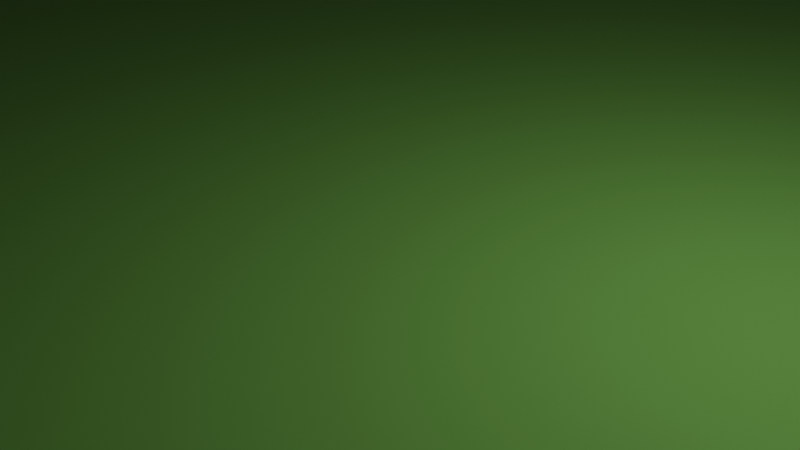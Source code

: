 # Source: baseball_field.blend  (saved by Blender 4.5.91; exported with 4.5.12 LTS)
import bpy
from mathutils import Matrix  # noqa: F401  (used for matrix-valued properties, if any)

bpy.ops.wm.read_factory_settings(use_empty=True)
scene = bpy.context.scene
scene.name = 'Scene'

# ---- collections
col_collection = bpy.data.collections.new('Collection'); scene.collection.children.link(col_collection)

# ---- materials (node trees are filled in below, after node groups)
mat_white = bpy.data.materials.new('White')
mat_dirt = bpy.data.materials.new('Dirt')
mat_dirt.diffuse_color = (0.552, 0.2643, 0.09845, 1.0)
mat_grass = bpy.data.materials.new('Grass')
mat_grass.diffuse_color = (0.1012, 0.2883, 0.04948, 1.0)

# ---- material node trees
mat_white.use_nodes = True; mat_white.node_tree.nodes.clear()
_N = mat_white.node_tree.nodes; _L = mat_white.node_tree.links
n0 = _N.new('ShaderNodeBsdfPrincipled'); n0.name = 'Principled BSDF'; n0.location = (10, 300)
n0.inputs[2].default_value = 0.8211
n1 = _N.new('ShaderNodeOutputMaterial'); n1.name = 'Material Output'; n1.location = (300, 300)
_L.new(n0.outputs[0], n1.inputs[0])
n1.is_active_output = True
mat_dirt.use_nodes = True; mat_dirt.node_tree.nodes.clear()
_N = mat_dirt.node_tree.nodes; _L = mat_dirt.node_tree.links
n0 = _N.new('ShaderNodeBsdfPrincipled'); n0.name = 'Principled BSDF'; n0.location = (10, 300)
n0.inputs[0].default_value = (0.552, 0.2643, 0.09845, 1.0)
n0.inputs[2].default_value = 1.0
n1 = _N.new('ShaderNodeOutputMaterial'); n1.name = 'Material Output'; n1.location = (300, 300)
_L.new(n0.outputs[0], n1.inputs[0])
n1.is_active_output = True
mat_grass.use_nodes = True; mat_grass.node_tree.nodes.clear()
_N = mat_grass.node_tree.nodes; _L = mat_grass.node_tree.links
n0 = _N.new('ShaderNodeBsdfPrincipled'); n0.name = 'Principled BSDF'; n0.location = (10, 300)
n0.inputs[0].default_value = (0.1012, 0.2883, 0.04948, 1.0)
n0.inputs[2].default_value = 0.9483
n1 = _N.new('ShaderNodeOutputMaterial'); n1.name = 'Material Output'; n1.location = (300, 300)
_L.new(n0.outputs[0], n1.inputs[0])
n1.is_active_output = True

# ---- world
world_world = bpy.data.worlds.new('World'); scene.world = world_world
world_world.use_nodes = True; world_world.node_tree.nodes.clear()
_N = world_world.node_tree.nodes; _L = world_world.node_tree.links
n0 = _N.new('ShaderNodeOutputWorld'); n0.name = 'World Output'; n0.location = (200, 100)
n1 = _N.new('ShaderNodeBackground'); n1.name = 'Background'; n1.location = (-200, 100)
n1.inputs[0].default_value = (0.05088, 0.05088, 0.05088, 1.0)
_L.new(n1.outputs[0], n0.inputs[0])
n0.is_active_output = True
world_world.color = (0.05088, 0.05088, 0.05088)
world_world.sun_shadow_jitter_overblur = 0.0

# ---- cameras
cam_camera = bpy.data.cameras.new('Camera')
cam_camera.clip_end = 100.0
cam_camera.ortho_scale = 7.314

# ---- lights
light_light = bpy.data.lights.new('Light', 'POINT')
light_light.energy = 1000.0
light_light.shadow_soft_size = 0.1

# ---- meshes
me_bases_white_0 = bpy.data.meshes.new('Bases_White_0')
me_bases_white_0.from_pydata([(-1.0, 0.0, -1.0), (-1.0, 0.0, 1.0), (1.0, 0.0, 1.0), (1.0, 0.0, -1.0), (-13.98, 0.0, 12.28), (-14.93, 0.0, 13.24), (-13.98, 0.0, 14.19), (-13.02, 0.0, 13.24), (-13.98, 0.0, -14.15), (-14.93, 0.0, -13.2), (-13.98, 0.0, -12.25), (-13.02, 0.0, -13.2), (-27.18, 0.0, -0.9527), (-28.13, 0.0, -1.248e-06), (-27.18, 0.0, 0.9527), (-26.23, 0.0, -1.128e-06), (-1.0, -0.1557, -1.0), (1.0, -0.1557, -1.0), (1.0, -0.1557, 1.0), (-1.0, -0.1557, 1.0), (-13.98, -0.1557, 12.28), (-13.02, -0.1557, 13.24), (-13.98, -0.1557, 14.19), (-14.93, -0.1557, 13.24), (-13.98, -0.1557, -14.15), (-13.02, -0.1557, -13.2), (-13.98, -0.1557, -12.25), (-14.93, -0.1557, -13.2), (-27.18, -0.1557, -0.9527), (-26.23, -0.1557, -1.128e-06), (-27.18, -0.1557, 0.9527), (-28.13, -0.1557, -1.248e-06), (-1.0, 0.0, 1.0), (-1.0, 0.0, -1.0), (-1.0, -0.1557, -1.0), (-1.0, -0.1557, 1.0), (-27.18, 0.0, 0.9527), (-28.13, 0.0, -1.248e-06), (-28.13, -0.1557, -1.248e-06), (-27.18, -0.1557, 0.9527), (-14.93, 0.0, -13.2), (-13.98, 0.0, -14.15), (-13.98, -0.1557, -14.15), (-14.93, -0.1557, -13.2), (-1.0, 0.0, -1.0), (1.0, 0.0, -1.0), (1.0, -0.1557, -1.0), (-1.0, -0.1557, -1.0), (-13.98, 0.0, -14.15), (-13.02, 0.0, -13.2), (-13.02, -0.1557, -13.2), (-13.98, -0.1557, -14.15), (1.0, 0.0, -1.0), (1.0, 0.0, 1.0), (1.0, -0.1557, 1.0), (1.0, -0.1557, -1.0), (-13.02, 0.0, -13.2), (-13.98, 0.0, -12.25), (-13.98, -0.1557, -12.25), (-13.02, -0.1557, -13.2), (1.0, 0.0, 1.0), (-1.0, 0.0, 1.0), (-1.0, -0.1557, 1.0), (1.0, -0.1557, 1.0), (-13.98, 0.0, -12.25), (-14.93, 0.0, -13.2), (-14.93, -0.1557, -13.2), (-13.98, -0.1557, -12.25), (-14.93, 0.0, 13.24), (-13.98, 0.0, 12.28), (-13.98, -0.1557, 12.28), (-14.93, -0.1557, 13.24), (-28.13, 0.0, -1.248e-06), (-27.18, 0.0, -0.9527), (-27.18, -0.1557, -0.9527), (-28.13, -0.1557, -1.248e-06), (-13.98, 0.0, 12.28), (-13.02, 0.0, 13.24), (-13.02, -0.1557, 13.24), (-13.98, -0.1557, 12.28), (-27.18, 0.0, -0.9527), (-26.23, 0.0, -1.128e-06), (-26.23, -0.1557, -1.128e-06), (-27.18, -0.1557, -0.9527), (-13.02, 0.0, 13.24), (-13.98, 0.0, 14.19), (-13.98, -0.1557, 14.19), (-13.02, -0.1557, 13.24), (-26.23, 0.0, -1.128e-06), (-27.18, 0.0, 0.9527), (-27.18, -0.1557, 0.9527), (-26.23, -0.1557, -1.128e-06), (-13.98, 0.0, 14.19), (-14.93, 0.0, 13.24), (-14.93, -0.1557, 13.24), (-13.98, -0.1557, 14.19)], [], [(0, 1, 2), (0, 2, 3), (4, 5, 6), (4, 6, 7), (8, 9, 10), (8, 10, 11), (12, 13, 14), (12, 14, 15), (16, 17, 18), (16, 18, 19), (20, 21, 22), (20, 22, 23), (24, 25, 26), (24, 26, 27), (28, 29, 30), (28, 30, 31), (32, 33, 34), (32, 34, 35), (36, 37, 38), (36, 38, 39), (40, 41, 42), (40, 42, 43), (44, 45, 46), (44, 46, 47), (48, 49, 50), (48, 50, 51), (52, 53, 54), (52, 54, 55), (56, 57, 58), (56, 58, 59), (60, 61, 62), (60, 62, 63), (64, 65, 66), (64, 66, 67), (68, 69, 70), (68, 70, 71), (72, 73, 74), (72, 74, 75), (76, 77, 78), (76, 78, 79), (80, 81, 82), (80, 82, 83), (84, 85, 86), (84, 86, 87), (88, 89, 90), (88, 90, 91), (92, 93, 94), (92, 94, 95)])
_uv = me_bases_white_0.uv_layers.new(name='UVMap')
_uv.uv.foreach_set('vector', [0.0, 1.0, 0.0, 0.0, 1.0, 0.0, 0.0, 1.0, 1.0, 0.0, 1.0, 1.0, 0.0, 1.0, 0.0, 0.0, 1.0, 0.0, 0.0, 1.0, 1.0, 0.0, 1.0, 1.0, 0.0, 1.0, 0.0, 0.0, 1.0, 0.0, 0.0, 1.0, 1.0, 0.0, 1.0, 1.0, 0.0, 1.0, 0.0, 0.0, 1.0, 0.0, 0.0, 1.0, 1.0, 0.0, 1.0, 1.0, 0.0, 1.0, 1.0, 1.0, 1.0, 0.0, 0.0, 1.0, 1.0, 0.0, 0.0, 0.0, 0.0, 1.0, 1.0, 1.0, 1.0, 0.0, 0.0, 1.0, 1.0, 0.0, 0.0, 0.0, 0.0, 1.0, 1.0, 1.0, 1.0, 0.0, 0.0, 1.0, 1.0, 0.0, 0.0, 0.0, 0.0, 1.0, 1.0, 1.0, 1.0, 0.0, 0.0, 1.0, 1.0, 0.0, 0.0, 0.0, 0.0, 0.0, 0.0, 1.0, 0.0, 1.0, 0.0, 0.0, 0.0, 1.0, 0.0, 0.0, 1.0, 0.0, 0.0, 0.0, 0.0, 0.0, 1.0, 0.0, 0.0, 0.0, 1.0, 0.0, 0.0, 0.0, 0.0, 1.0, 0.0, 1.0, 0.0, 0.0, 0.0, 1.0, 0.0, 0.0, 0.0, 1.0, 1.0, 1.0, 1.0, 1.0, 0.0, 1.0, 1.0, 1.0, 0.0, 1.0, 0.0, 1.0, 1.0, 1.0, 1.0, 1.0, 0.0, 1.0, 1.0, 1.0, 0.0, 1.0, 1.0, 1.0, 1.0, 0.0, 1.0, 0.0, 1.0, 1.0, 1.0, 0.0, 1.0, 1.0, 1.0, 1.0, 1.0, 0.0, 1.0, 0.0, 1.0, 1.0, 1.0, 0.0, 1.0, 1.0, 1.0, 0.0, 0.0, 0.0, 0.0, 0.0, 1.0, 0.0, 0.0, 0.0, 1.0, 0.0, 1.0, 0.0, 0.0, 0.0, 0.0, 0.0, 1.0, 0.0, 0.0, 0.0, 1.0, 0.0, 0.0, 0.0, 0.0, 1.0, 0.0, 1.0, 0.0, 0.0, 0.0, 1.0, 0.0, 0.0, 0.0, 0.0, 0.0, 1.0, 0.0, 1.0, 0.0, 0.0, 0.0, 1.0, 0.0, 0.0, 0.0, 1.0, 1.0, 1.0, 1.0, 1.0, 0.0, 1.0, 1.0, 1.0, 0.0, 1.0, 0.0, 1.0, 1.0, 1.0, 1.0, 1.0, 0.0, 1.0, 1.0, 1.0, 0.0, 1.0, 1.0, 1.0, 1.0, 0.0, 1.0, 0.0, 1.0, 1.0, 1.0, 0.0, 1.0, 1.0, 1.0, 1.0, 1.0, 0.0, 1.0, 0.0, 1.0, 1.0, 1.0, 0.0, 1.0, 1.0, 1.0, 0.0, 0.0, 0.0, 0.0, 0.0, 1.0, 0.0, 0.0, 0.0, 1.0, 0.0])
me_bases_white_0.materials.append(mat_white)
me_bases_white_0.update()
me_bases_white_0.normals_split_custom_set([tuple(v) for v in zip(*[iter([0.0, 1.0, 0.0, 0.0, 1.0, 0.0, 0.0, 1.0, 0.0, 0.0, 1.0, 0.0, 0.0, 1.0, 0.0, 0.0, 1.0, 0.0, 0.0, 1.0, 0.0, 0.0, 1.0, 0.0, 0.0, 1.0, 0.0, 0.0, 1.0, 0.0, 0.0, 1.0, 0.0, 0.0, 1.0, 0.0, 0.0, 1.0, 0.0, 0.0, 1.0, 0.0, 0.0, 1.0, 0.0, 0.0, 1.0, 0.0, 0.0, 1.0, 0.0, 0.0, 1.0, 0.0, 0.0, 1.0, 0.0, 0.0, 1.0, 0.0, 0.0, 1.0, 0.0, 0.0, 1.0, 0.0, 0.0, 1.0, 0.0, 0.0, 1.0, 0.0, 0.0, -1.0, 0.0, 0.0, -1.0, 0.0, 0.0, -1.0, 0.0, 0.0, -1.0, 0.0, 0.0, -1.0, 0.0, 0.0, -1.0, 0.0, 0.0, -1.0, 0.0, 0.0, -1.0, 0.0, 0.0, -1.0, 0.0, 0.0, -1.0, 0.0, 0.0, -1.0, 0.0, 0.0, -1.0, 0.0, 0.0, -1.0, 0.0, 0.0, -1.0, 0.0, 0.0, -1.0, 0.0, 0.0, -1.0, 0.0, 0.0, -1.0, 0.0, 0.0, -1.0, 0.0, 0.0, -1.0, 0.0, 0.0, -1.0, 0.0, 0.0, -1.0, 0.0, 0.0, -1.0, 0.0, 0.0, -1.0, 0.0, 0.0, -1.0, 0.0, -1.0, 0.0, 0.0, -1.0, 0.0, 0.0, -1.0, 0.0, 0.0, -1.0, 0.0, 0.0, -1.0, 0.0, 0.0, -1.0, 0.0, 0.0, -0.7071, 0.0, 0.7071, -0.7071, 0.0, 0.7071, -0.7071, 0.0, 0.7071, -0.7071, 0.0, 0.7071, -0.7071, 0.0, 0.7071, -0.7071, 0.0, 0.7071, -0.7071, 0.0, -0.7071, -0.7071, 0.0, -0.7071, -0.7071, 0.0, -0.7071, -0.7071, 0.0, -0.7071, -0.7071, 0.0, -0.7071, -0.7071, 0.0, -0.7071, 0.0, 0.0, -1.0, 0.0, 0.0, -1.0, 0.0, 0.0, -1.0, 0.0, 0.0, -1.0, 0.0, 0.0, -1.0, 0.0, 0.0, -1.0, 0.7071, 0.0, -0.7071, 0.7071, 0.0, -0.7071, 0.7071, 0.0, -0.7071, 0.7071, 0.0, -0.7071, 0.7071, 0.0, -0.7071, 0.7071, 0.0, -0.7071, 1.0, 0.0, 0.0, 1.0, 0.0, 0.0, 1.0, 0.0, 0.0, 1.0, 0.0, 0.0, 1.0, 0.0, 0.0, 1.0, 0.0, 0.0, 0.7071, 0.0, 0.7071, 0.7071, 0.0, 0.7071, 0.7071, 0.0, 0.7071, 0.7071, 0.0, 0.7071, 0.7071, 0.0, 0.7071, 0.7071, 0.0, 0.7071, 0.0, 0.0, 1.0, 0.0, 0.0, 1.0, 0.0, 0.0, 1.0, 0.0, 0.0, 1.0, 0.0, 0.0, 1.0, 0.0, 0.0, 1.0, -0.7071, 0.0, 0.7071, -0.7071, 0.0, 0.7071, -0.7071, 0.0, 0.7071, -0.7071, 0.0, 0.7071, -0.7071, 0.0, 0.7071, -0.7071, 0.0, 0.7071, -0.7071, 0.0, -0.7071, -0.7071, 0.0, -0.7071, -0.7071, 0.0, -0.7071, -0.7071, 0.0, -0.7071, -0.7071, 0.0, -0.7071, -0.7071, 0.0, -0.7071, -0.7071, 0.0, -0.7071, -0.7071, 0.0, -0.7071, -0.7071, 0.0, -0.7071, -0.7071, 0.0, -0.7071, -0.7071, 0.0, -0.7071, -0.7071, 0.0, -0.7071, 0.7071, 0.0, -0.7071, 0.7071, 0.0, -0.7071, 0.7071, 0.0, -0.7071, 0.7071, 0.0, -0.7071, 0.7071, 0.0, -0.7071, 0.7071, 0.0, -0.7071, 0.7071, 0.0, -0.7071, 0.7071, 0.0, -0.7071, 0.7071, 0.0, -0.7071, 0.7071, 0.0, -0.7071, 0.7071, 0.0, -0.7071, 0.7071, 0.0, -0.7071, 0.7071, 0.0, 0.7071, 0.7071, 0.0, 0.7071, 0.7071, 0.0, 0.7071, 0.7071, 0.0, 0.7071, 0.7071, 0.0, 0.7071, 0.7071, 0.0, 0.7071, 0.7071, 0.0, 0.7071, 0.7071, 0.0, 0.7071, 0.7071, 0.0, 0.7071, 0.7071, 0.0, 0.7071, 0.7071, 0.0, 0.7071, 0.7071, 0.0, 0.7071, -0.7071, 0.0, 0.7071, -0.7071, 0.0, 0.7071, -0.7071, 0.0, 0.7071, -0.7071, 0.0, 0.7071, -0.7071, 0.0, 0.7071, -0.7071, 0.0, 0.7071])] * 3)])
me_white_lines_white_0 = bpy.data.meshes.new('White Lines_White_0')
me_white_lines_white_0.from_pydata([(-1.199, 0.04366, 13.76), (0.8014, 0.04366, 13.76), (0.01814, 0.04366, 25.72), (-1.753, 0.04366, 25.77), (-1.188, -0.004022, 12.94), (0.8124, -0.004022, 12.94), (0.8014, 0.04366, 13.76), (-1.199, 0.04366, 13.76), (-1.013, 0.004663, -0.05066), (0.9872, 0.004663, -0.05066), (0.8124, -0.004022, 12.94), (-1.188, -0.004022, 12.94), (-199.9, 0.04366, 0.0825), (-374.4, 0.04366, 0.1206), (-373.8, 0.04366, -0.001248), (-199.9, 0.04366, -0.05516), (-188.0, -0.004022, 0.08174), (-199.9, 0.04366, 0.0825), (-199.9, 0.04366, -0.05516), (-188.0, -0.004022, -0.05592), (0.9882, 0.004674, 0.06969), (-188.0, -0.004022, 0.08174), (-188.0, -0.004022, -0.05592), (0.9882, 0.004674, -0.06796), (-133.6, 0.01227, 9.315), (-135.6, 0.01227, 9.315), (-135.5, 0.00641, 0.5525), (-133.5, 0.00641, 0.5525), (-135.6, 0.01228, 9.195), (-8.146, 0.006416, 9.187), (-8.146, 0.006416, 9.325), (-135.6, 0.01228, 9.333), (-119.9, 0.0492, -0.8932), (-141.3, 0.0492, -0.8932), (-139.9, 0.0492, -0.9846), (-121.3, 0.0492, -0.9846), (-141.3, 0.0492, -1.789), (-119.9, 0.0492, -1.789), (-121.3, 0.0492, -1.697), (-139.9, 0.0492, -1.697), (12.98, 0.0492, 8.249), (14.31, 0.0492, 8.349), (14.31, 0.0492, 9.628), (12.98, 0.0492, 9.728), (25.99, 0.0492, 9.728), (24.66, 0.0492, 9.628), (24.66, 0.0492, 8.349), (25.99, 0.0492, 8.249), (12.98, 0.0492, 9.728), (14.31, 0.0492, 9.628), (24.66, 0.0492, 9.628), (25.99, 0.0492, 9.728), (25.99, 0.0492, 8.249), (24.66, 0.0492, 8.349), (14.31, 0.0492, 8.349), (12.98, 0.0492, 8.249), (21.31, 0.01072, -0.8332), (6.119, 0.01072, 0.212), (6.203, 0.01072, 0.07689), (19.34, 0.01072, -0.8274), (-3.08, 0.01072, -0.4211), (12.11, 0.01072, -1.466), (12.02, 0.01072, -1.331), (-1.117, 0.01072, -0.4269), (-3.08, 0.01072, -0.4211), (-1.117, 0.01072, -0.4269), (12.11, 0.01072, -1.466), (12.02, 0.01072, -1.331), (-2.226, 0.01041, -0.7657), (-22.6, 0.01041, 0.6364), (-22.48, 0.01041, 0.4979), (-4.24, 0.01041, -0.7574), (-31.8, 0.01041, 0.003274), (-11.43, 0.01041, -1.399), (-11.55, 0.01041, -1.26), (-29.78, 0.01041, -0.004961), (-22.6, 0.01041, 0.6364), (-31.8, 0.01041, 0.003274), (-29.78, 0.01041, -0.004961), (-22.48, 0.01041, 0.4979), (11.12, 0.01041, 0.1532), (11.01, 0.01041, 0.2918), (-7.233, 0.01041, 1.547), (-9.247, 0.01041, 1.555), (-0.04756, 0.01041, 2.188), (0.07209, 0.01041, 2.05), (18.31, 0.01041, 0.7946), (20.32, 0.01041, 0.7864), (-9.247, 0.01041, 1.555), (-7.233, 0.01041, 1.547), (0.07209, 0.01041, 2.05), (-0.04756, 0.01041, 2.188), (20.32, 0.01041, 0.7864), (18.31, 0.01041, 0.7946), (11.01, 0.01041, 0.2918), (11.12, 0.01041, 0.1532)], [], [(0, 1, 2), (0, 2, 3), (4, 5, 6), (4, 6, 7), (8, 9, 10), (8, 10, 11), (12, 13, 14), (12, 14, 15), (16, 17, 18), (16, 18, 19), (20, 21, 22), (20, 22, 23), (24, 25, 26), (24, 26, 27), (28, 29, 30), (28, 30, 31), (32, 33, 34), (32, 34, 35), (36, 37, 38), (36, 38, 39), (33, 36, 39), (33, 39, 34), (37, 32, 35), (37, 35, 38), (40, 41, 42), (40, 42, 43), (44, 45, 46), (44, 46, 47), (48, 49, 50), (48, 50, 51), (52, 53, 54), (52, 54, 55), (56, 57, 58), (56, 58, 59), (60, 61, 62), (60, 62, 63), (57, 64, 65), (57, 65, 58), (66, 56, 59), (66, 59, 67), (68, 69, 70), (68, 70, 71), (72, 73, 74), (72, 74, 75), (76, 77, 78), (76, 78, 79), (73, 68, 71), (73, 71, 74), (80, 81, 82), (80, 82, 83), (84, 85, 86), (84, 86, 87), (88, 89, 90), (88, 90, 91), (92, 93, 94), (92, 94, 95)])
_uv = me_white_lines_white_0.uv_layers.new(name='UVMap')
_uv.uv.foreach_set('vector', [0.0, 0.4501, 1.0, 0.4501, 1.0, 0.0, 0.0, 0.4501, 1.0, 0.0, 0.0, 0.0, 0.0, 0.4807, 1.0, 0.4807, 1.0, 0.4501, 0.0, 0.4807, 1.0, 0.4501, 0.0, 0.4501, 0.0, 0.9646, 1.0, 0.9646, 1.0, 0.4807, 0.0, 0.9646, 1.0, 0.4807, 0.0, 0.4807, 0.0, 0.4501, 0.0, 0.0, 1.0, 0.0, 0.0, 0.4501, 1.0, 0.0, 1.0, 0.4501, 0.0, 0.4807, 0.0, 0.4501, 1.0, 0.4501, 0.0, 0.4807, 1.0, 0.4501, 1.0, 0.4807, 0.0, 0.9653, 0.0, 0.4807, 1.0, 0.4807, 0.0, 0.9653, 1.0, 0.4807, 1.0, 0.9653, 0.0, 0.9646, 1.0, 0.9646, 1.0, 0.6382, 0.0, 0.9646, 1.0, 0.6382, 0.0, 0.6382, 0.0, 0.9653, 0.0, 0.6385, 1.0, 0.6385, 0.0, 0.9653, 1.0, 0.6385, 1.0, 0.9653, 1.0, 1.0, 1.0, 0.0, 1.0, 0.0, 1.0, 1.0, 1.0, 0.0, 1.0, 1.0, 0.0, 0.0, 0.0, 1.0, 0.0, 1.0, 0.0, 0.0, 0.0, 1.0, 0.0, 0.0, 1.0, 0.0, 0.0, 0.0, 0.0, 0.0, 1.0, 0.0, 0.0, 0.0, 1.0, 0.0, 0.0, 1.0, 1.0, 1.0, 1.0, 1.0, 0.0, 1.0, 1.0, 1.0, 0.0, 1.0, 1.0, 1.0, 1.0, 1.0, 1.0, 0.0, 1.0, 1.0, 1.0, 0.0, 1.0, 0.0, 0.0, 0.0, 0.0, 0.0, 0.0, 1.0, 0.0, 0.0, 0.0, 1.0, 0.0, 1.0, 1.0, 0.0, 1.0, 0.0, 0.0, 0.0, 1.0, 0.0, 0.0, 0.0, 0.0, 0.0, 0.0, 1.0, 0.0, 1.0, 1.0, 1.0, 0.0, 1.0, 1.0, 1.0, 1.0, 1.0, 1.0, 1.0, 1.0, 0.0, 1.0, 0.0, 1.0, 1.0, 1.0, 0.0, 1.0, 1.0, 0.0, 0.0, 0.0, 1.0, 0.0, 1.0, 0.0, 0.0, 0.0, 1.0, 0.0, 0.0, 1.0, 0.0, 0.0, 0.0, 0.0, 0.0, 1.0, 0.0, 0.0, 0.0, 1.0, 0.0, 0.0, 1.0, 1.0, 1.0, 1.0, 1.0, 0.0, 1.0, 1.0, 1.0, 0.0, 1.0, 1.0, 1.0, 1.0, 0.0, 1.0, 0.0, 1.0, 1.0, 1.0, 0.0, 1.0, 1.0, 0.0, 0.0, 0.0, 1.0, 0.0, 1.0, 0.0, 0.0, 0.0, 1.0, 0.0, 0.0, 1.0, 0.0, 0.0, 0.0, 0.0, 0.0, 1.0, 0.0, 0.0, 0.0, 1.0, 0.0, 0.0, 1.0, 1.0, 1.0, 1.0, 1.0, 0.0, 1.0, 1.0, 1.0, 0.0, 1.0, 1.0, 1.0, 1.0, 1.0, 1.0, 0.0, 1.0, 1.0, 1.0, 0.0, 1.0, 0.0, 0.0, 0.0, 0.0, 0.0, 0.0, 1.0, 0.0, 0.0, 0.0, 1.0, 0.0, 1.0, 1.0, 0.0, 1.0, 0.0, 0.0, 0.0, 1.0, 0.0, 0.0, 0.0, 0.0, 0.0, 0.0, 1.0, 0.0, 1.0, 1.0, 1.0, 0.0, 1.0, 1.0, 1.0, 1.0, 1.0])
me_white_lines_white_0.materials.append(mat_white)
me_white_lines_white_0.update()
me_white_lines_white_0.normals_split_custom_set([tuple(v) for v in zip(*[iter([0.0, -1.0, 0.0, 0.0, -1.0, 0.0, 0.0, -1.0, 0.0, 0.0, -1.0, 0.0, 0.0, -1.0, 0.0, 0.0, -1.0, 0.0, 0.0, -0.9983, 0.05804, 0.0, -0.9983, 0.05804, 0.0, -0.9983, 0.05804, 0.0, -0.9983, 0.05804, 0.0, -0.9983, 0.05804, 0.0, -0.9983, 0.05804, 0.0, -1.0, -0.0006685, 0.0, -1.0, -0.0006685, 0.0, -1.0, -0.0006685, 0.0, -1.0, -0.0006685, 0.0, -1.0, -0.0006685, 0.0, -1.0, -0.0006685, 0.0, -1.0, -1.754e-08, 0.0, -1.0, -1.754e-08, 0.0, -1.0, -1.754e-08, 0.0, -1.0, 0.0, 0.0, -1.0, 0.0, 0.0, -1.0, 0.0, -0.004001, -1.0, 8.797e-07, -0.004001, -1.0, 8.797e-07, -0.004001, -1.0, 8.797e-07, -0.004001, -1.0, 0.0, -0.004001, -1.0, 0.0, -0.004001, -1.0, 0.0, 4.601e-05, -1.0, 0.0, 4.601e-05, -1.0, 0.0, 4.601e-05, -1.0, 0.0, 4.601e-05, -1.0, 0.0, 4.601e-05, -1.0, 0.0, 4.601e-05, -1.0, 0.0, 4.251e-10, -1.0, 0.0006685, 4.251e-10, -1.0, 0.0006685, 4.251e-10, -1.0, 0.0006685, -4.251e-10, -1.0, 0.0006685, -4.251e-10, -1.0, 0.0006685, -4.251e-10, -1.0, 0.0006685, -4.601e-05, -1.0, 0.0, -4.601e-05, -1.0, 0.0, -4.601e-05, -1.0, 0.0, -4.601e-05, -1.0, 0.0, -4.601e-05, -1.0, 0.0, -4.601e-05, -1.0, 0.0, 0.0, -1.0, 6.829e-08, 0.0, -1.0, 6.829e-08, 0.0, -1.0, 6.829e-08, 0.0, -1.0, 0.0, 0.0, -1.0, 0.0, 0.0, -1.0, 0.0, 0.0, -1.0, -6.829e-08, 0.0, -1.0, -6.829e-08, 0.0, -1.0, -6.829e-08, 0.0, -1.0, 0.0, 0.0, -1.0, 0.0, 0.0, -1.0, 0.0, 0.0, -1.0, 0.0, 0.0, -1.0, 0.0, 0.0, -1.0, 0.0, 0.0, -1.0, 0.0, 0.0, -1.0, 0.0, 0.0, -1.0, 0.0, 0.0, -1.0, 0.0, 0.0, -1.0, 0.0, 0.0, -1.0, 0.0, 0.0, -1.0, 0.0, 0.0, -1.0, 0.0, 0.0, -1.0, 0.0, 0.0, -1.0, 0.0, 0.0, -1.0, 0.0, 0.0, -1.0, 0.0, 0.0, -1.0, 0.0, 0.0, -1.0, 0.0, 0.0, -1.0, 0.0, 0.0, -1.0, 0.0, 0.0, -1.0, 0.0, 0.0, -1.0, 0.0, 0.0, -1.0, 0.0, 0.0, -1.0, 0.0, 0.0, -1.0, 0.0, 0.0, -1.0, 0.0, 0.0, -1.0, 0.0, 0.0, -1.0, 0.0, 0.0, -1.0, 1.149e-08, 0.0, -1.0, 1.149e-08, 0.0, -1.0, 1.149e-08, 0.0, -1.0, 0.0, 0.0, -1.0, 0.0, 0.0, -1.0, 0.0, 0.0, -1.0, 2.299e-08, 0.0, -1.0, 2.299e-08, 0.0, -1.0, 2.299e-08, 0.0, -1.0, 6.402e-09, 0.0, -1.0, 6.402e-09, 0.0, -1.0, 6.402e-09, 0.0, -1.0, 0.0, 0.0, -1.0, 0.0, 0.0, -1.0, 0.0, 0.0, -1.0, 4.92e-09, 0.0, -1.0, 4.92e-09, 0.0, -1.0, 4.92e-09, 0.0, -1.0, -1.754e-08, 0.0, -1.0, -1.754e-08, 0.0, -1.0, -1.754e-08, 0.0, -1.0, 0.0, 0.0, -1.0, 0.0, 0.0, -1.0, 0.0, 0.0, -1.0, 0.0, 0.0, -1.0, 0.0, 0.0, -1.0, 0.0, 0.0, -1.0, 5.746e-09, 0.0, -1.0, 5.746e-09, 0.0, -1.0, 5.746e-09, 0.0, -1.0, -1.444e-08, 0.0, -1.0, -1.444e-08, 0.0, -1.0, -1.444e-08, 0.0, -1.0, -5.525e-09, 0.0, -1.0, -5.525e-09, 0.0, -1.0, -5.525e-09, 0.0, -1.0, 1.254e-08, 0.0, -1.0, 1.254e-08, 0.0, -1.0, 1.254e-08, 0.0, -1.0, -2.017e-09, 0.0, -1.0, -2.017e-09, 0.0, -1.0, -2.017e-09, 0.0, -1.0, 0.0, 0.0, -1.0, 0.0, 0.0, -1.0, 0.0, 0.0, -1.0, -8.275e-09, 0.0, -1.0, -8.275e-09, 0.0, -1.0, -8.275e-09, 0.0, -1.0, 0.0, 0.0, -1.0, 0.0, 0.0, -1.0, 0.0, 0.0, -1.0, 8.275e-09, 0.0, -1.0, 8.275e-09, 0.0, -1.0, 8.275e-09, 0.0, -1.0, -1.389e-08, 0.0, -1.0, -1.389e-08, 0.0, -1.0, -1.389e-08, 0.0, -1.0, 1.254e-08, 0.0, -1.0, 1.254e-08, 0.0, -1.0, 1.254e-08, 0.0, -1.0, -1.684e-08, 0.0, -1.0, -1.684e-08, 0.0, -1.0, -1.684e-08, 0.0, -1.0, 1.254e-08, 0.0, -1.0, 1.254e-08, 0.0, -1.0, 1.254e-08, 0.0, -1.0, 1.403e-09, 0.0, -1.0, 1.403e-09, 0.0, -1.0, 1.403e-09, 0.0, -1.0, 0.0, 0.0, -1.0, 0.0, 0.0, -1.0, 0.0, 0.0, -1.0, -2.586e-09, 0.0, -1.0, -2.586e-09, 0.0, -1.0, -2.586e-09, 0.0, -1.0, 0.0, 0.0, -1.0, 0.0, 0.0, -1.0, 0.0, 0.0, -1.0, 2.758e-09, 0.0, -1.0, 2.758e-09, 0.0, -1.0, 2.758e-09])] * 3)])
me_field_dirt_0 = bpy.data.meshes.new('Field_Dirt_0')
me_field_dirt_0.from_pydata([(-0.4407, -0.008423, -0.4227), (-0.4241, -0.01283, -0.4201), (-0.4459, -0.00857, -0.3964), (-0.4194, -0.002665, -0.348), (-0.4294, -0.00848, -0.3669), (-0.398, -0.008652, -0.3582), (-0.3761, -0.002664, -0.4524), (-0.3966, -0.00848, -0.4461), (-0.4034, -0.002675, -0.459), (-0.3553, -0.002668, -0.4349), (-0.3738, -0.008467, -0.4355), (-0.3761, -0.002664, -0.4524), (-0.3444, -0.002686, -0.3979), (-0.3608, -0.008468, -0.4178), (-0.3553, -0.002668, -0.4349), (-0.457, -0.002681, -0.4187), (-0.4407, -0.008423, -0.4227), (-0.4459, -0.00857, -0.3964), (-0.3606, -0.002675, -0.3626), (-0.3597, -0.008546, -0.3891), (-0.3444, -0.002686, -0.3979), (-0.3606, -0.002675, -0.3626), (-0.3741, -0.008423, -0.368), (-0.3597, -0.008546, -0.3891), (-0.3741, -0.008423, -0.368), (-0.381, -0.01277, -0.3848), (-0.3597, -0.008546, -0.3891), (-0.3966, -0.00848, -0.4461), (-0.3948, -0.01277, -0.4282), (-0.4241, -0.01283, -0.4201), (-0.3738, -0.008467, -0.4355), (-0.3948, -0.01277, -0.4282), (-0.3966, -0.00848, -0.4461), (-0.4459, -0.00857, -0.3964), (-0.4253, -0.01278, -0.3874), (-0.4294, -0.00848, -0.3669), (-0.3738, -0.008467, -0.4355), (-0.3751, -0.01279, -0.4101), (-0.3948, -0.01277, -0.4282), (-0.4194, -0.002665, -0.348), (-0.4433, -0.002675, -0.3626), (-0.4294, -0.00848, -0.3669), (-0.3761, -0.002664, -0.4524), (-0.3738, -0.008467, -0.4355), (-0.3966, -0.00848, -0.4461), (-0.3553, -0.002668, -0.4349), (-0.3608, -0.008468, -0.4178), (-0.3738, -0.008467, -0.4355), (-0.4565, -0.002663, -0.3865), (-0.457, -0.002681, -0.4187), (-0.4459, -0.00857, -0.3964), (-0.3444, -0.002686, -0.3979), (-0.3597, -0.008546, -0.3891), (-0.3608, -0.008468, -0.4178), (-0.3908, -0.002668, -0.3458), (-0.4194, -0.002665, -0.348), (-0.398, -0.008652, -0.3582), (-0.3608, -0.008468, -0.4178), (-0.3597, -0.008546, -0.3891), (-0.3751, -0.01279, -0.4101), (-0.4407, -0.008423, -0.4227), (-0.4255, -0.008468, -0.4392), (-0.4241, -0.01283, -0.4201), (-0.3597, -0.008546, -0.3891), (-0.381, -0.01277, -0.3848), (-0.3751, -0.01279, -0.4101), (-0.4255, -0.008468, -0.4392), (-0.3966, -0.00848, -0.4461), (-0.4241, -0.01283, -0.4201), (-0.398, -0.008652, -0.3582), (-0.4294, -0.00848, -0.3669), (-0.402, -0.01278, -0.3743), (-0.4294, -0.00848, -0.3669), (-0.4253, -0.01278, -0.3874), (-0.402, -0.01278, -0.3743), (-0.3738, -0.008467, -0.4355), (-0.3608, -0.008468, -0.4178), (-0.3751, -0.01279, -0.4101), (-0.4459, -0.00857, -0.3964), (-0.4241, -0.01283, -0.4201), (-0.4253, -0.01278, -0.3874), (-1.0, 0.0, -1.0), (1.0, 0.0, -1.0), (1.0, 0.0, 1.0), (-1.0, 0.0, 1.0), (-0.3213, -0.002662, 0.1872), (-0.3239, -0.004929, 0.1642), (-0.204, -0.004929, 0.1373), (-0.1964, -0.002662, 0.1592), (-0.5277, -0.002662, -0.6024), (-0.549, -0.004929, -0.6112), (-0.5331, -0.004929, -0.6279), (-0.5237, -0.002662, -0.6153), (-0.7699, -0.002662, -0.7318), (-0.7507, -0.004929, -0.719), (-0.7613, -0.004929, -0.6991), (-0.7827, -0.002662, -0.708), (-0.07568, -0.002662, 0.1017), (-0.08762, -0.004929, 0.08197), (0.009669, -0.004929, 0.008889), (0.02617, -0.002662, 0.02541), (-0.5576, -0.002662, -0.5576), (-0.5739, -0.004929, -0.5739), (-0.5596, -0.004929, -0.5913), (-0.5404, -0.002662, -0.5785), (-0.7827, -0.002662, -0.708), (-0.7613, -0.004929, -0.6991), (-0.7679, -0.004929, -0.6776), (-0.7905, -0.002662, -0.6821), (0.1061, -0.004929, -0.6762), (-0.1312, -0.004929, -0.6244), (-0.5331, -0.004929, -0.6279), (-0.5366, -0.004929, -0.6933), (-0.6933, -0.004929, -0.5366), (-0.6279, -0.004929, -0.5331), (-0.6244, -0.004929, -0.1312), (-0.6758, -0.004929, 0.105), (0.009669, -0.004929, 0.008889), (-0.08762, -0.004929, 0.08197), (-0.1312, -0.004929, -0.1312), (0.08282, -0.004929, -0.08833), (-0.7528, -0.002662, -0.7528), (-0.7364, -0.004929, -0.7364), (-0.7507, -0.004929, -0.719), (-0.7699, -0.002662, -0.7318), (0.1881, -0.002662, -0.3218), (0.1652, -0.004929, -0.3245), (0.1668, -0.004929, -0.4501), (0.1898, -0.002662, -0.4521), (-0.7318, -0.002662, -0.7699), (-0.719, -0.004929, -0.7507), (-0.7364, -0.004929, -0.7364), (-0.7528, -0.002662, -0.7528), (-0.5785, -0.002662, -0.5404), (-0.5913, -0.004929, -0.5596), (-0.5739, -0.004929, -0.5739), (-0.5576, -0.002662, -0.5576), (-0.1408, -0.002662, -0.1408), (-0.1312, -0.004929, -0.1312), (-0.6244, -0.004929, -0.1312), (-0.6149, -0.002662, -0.1408), (-0.708, -0.002662, -0.7827), (-0.6991, -0.004929, -0.7613), (-0.719, -0.004929, -0.7507), (-0.7318, -0.002662, -0.7699), (-0.708, -0.002662, -0.5277), (-0.6933, -0.004929, -0.5366), (-0.6758, -0.004929, 0.105), (-0.6966, -0.002662, 0.1195), (-0.6024, -0.002662, -0.5277), (-0.6112, -0.004929, -0.549), (-0.5913, -0.004929, -0.5596), (-0.5785, -0.002662, -0.5404), (-0.1408, -0.002662, -0.6149), (-0.1312, -0.004929, -0.6244), (-0.1312, -0.004929, -0.1312), (-0.1408, -0.002662, -0.1408), (-0.6821, -0.002662, -0.7905), (-0.6776, -0.004929, -0.7679), (-0.6991, -0.004929, -0.7613), (-0.708, -0.002662, -0.7827), (0.02617, -0.002662, 0.02541), (0.009669, -0.004929, 0.008889), (0.08282, -0.004929, -0.08833), (0.1026, -0.002662, -0.07637), (-0.6153, -0.002662, -0.5237), (-0.6279, -0.004929, -0.5331), (-0.6112, -0.004929, -0.549), (-0.6024, -0.002662, -0.5277), (-0.6149, -0.002662, -0.1408), (-0.6244, -0.004929, -0.1312), (-0.6279, -0.004929, -0.5331), (-0.6153, -0.002662, -0.5237), (-0.6552, -0.002662, -0.7932), (-0.6552, -0.004929, -0.7701), (-0.6776, -0.004929, -0.7679), (-0.6821, -0.002662, -0.7905), (-0.6966, -0.002662, 0.1195), (-0.6758, -0.004929, 0.105), (-0.5773, -0.004929, 0.1415), (-0.5836, -0.002662, 0.1636), (-0.7318, -0.002662, -0.5404), (-0.719, -0.004929, -0.5596), (-0.6933, -0.004929, -0.5366), (-0.708, -0.002662, -0.5277), (-0.5237, -0.002662, -0.6153), (-0.5331, -0.004929, -0.6279), (-0.1312, -0.004929, -0.6244), (-0.1408, -0.002662, -0.6149), (-0.6282, -0.002662, -0.7905), (-0.6327, -0.004929, -0.7679), (-0.6552, -0.004929, -0.7701), (-0.6552, -0.002662, -0.7932), (0.1898, -0.002662, -0.4521), (0.1668, -0.004929, -0.4501), (0.1426, -0.004929, -0.5777), (0.1647, -0.002662, -0.5841), (-0.7528, -0.002662, -0.5576), (-0.7364, -0.004929, -0.5739), (-0.719, -0.004929, -0.5596), (-0.7318, -0.002662, -0.5404), (0.1206, -0.002662, -0.697), (0.1061, -0.004929, -0.6762), (-0.5366, -0.004929, -0.6933), (-0.5277, -0.002662, -0.708), (-0.6024, -0.002662, -0.7827), (-0.6112, -0.004929, -0.7613), (-0.6327, -0.004929, -0.7679), (-0.6282, -0.002662, -0.7905), (-0.4516, -0.002662, 0.1887), (-0.4496, -0.004929, 0.1657), (-0.3239, -0.004929, 0.1642), (-0.3213, -0.002662, 0.1872), (-0.7699, -0.002662, -0.5785), (-0.7507, -0.004929, -0.5913), (-0.7364, -0.004929, -0.5739), (-0.7528, -0.002662, -0.5576), (-0.5785, -0.002662, -0.7699), (-0.5913, -0.004929, -0.7507), (-0.6112, -0.004929, -0.7613), (-0.6024, -0.002662, -0.7827), (-0.5836, -0.002662, 0.1636), (-0.5773, -0.004929, 0.1415), (-0.4496, -0.004929, 0.1657), (-0.4516, -0.002662, 0.1887), (-0.7827, -0.002662, -0.6024), (-0.7613, -0.004929, -0.6112), (-0.7507, -0.004929, -0.5913), (-0.7699, -0.002662, -0.5785), (-0.5576, -0.002662, -0.7528), (-0.5739, -0.004929, -0.7364), (-0.5913, -0.004929, -0.7507), (-0.5785, -0.002662, -0.7699), (0.1647, -0.002662, -0.5841), (0.1426, -0.004929, -0.5777), (0.1061, -0.004929, -0.6762), (0.1206, -0.002662, -0.697), (-0.7905, -0.002662, -0.6282), (-0.7679, -0.004929, -0.6327), (-0.7613, -0.004929, -0.6112), (-0.7827, -0.002662, -0.6024), (-0.5404, -0.002662, -0.7318), (-0.5596, -0.004929, -0.719), (-0.5739, -0.004929, -0.7364), (-0.5576, -0.002662, -0.7528), (0.1601, -0.002662, -0.197), (0.1382, -0.004929, -0.2046), (0.1652, -0.004929, -0.3245), (0.1881, -0.002662, -0.3218), (-0.7932, -0.002662, -0.6552), (-0.7701, -0.004929, -0.6552), (-0.7679, -0.004929, -0.6327), (-0.7905, -0.002662, -0.6282), (-0.5277, -0.002662, -0.708), (-0.5366, -0.004929, -0.6933), (-0.5596, -0.004929, -0.719), (-0.5404, -0.002662, -0.7318), (-0.1964, -0.002662, 0.1592), (-0.204, -0.004929, 0.1373), (-0.08762, -0.004929, 0.08197), (-0.07568, -0.002662, 0.1017), (-0.7905, -0.002662, -0.6821), (-0.7679, -0.004929, -0.6776), (-0.7701, -0.004929, -0.6552), (-0.7932, -0.002662, -0.6552), (-0.5404, -0.002662, -0.5785), (-0.5596, -0.004929, -0.5913), (-0.549, -0.004929, -0.6112), (-0.5277, -0.002662, -0.6024), (0.1026, -0.002662, -0.07637), (0.08282, -0.004929, -0.08833), (0.1382, -0.004929, -0.2046), (0.1601, -0.002662, -0.197), (-0.4255, -0.008468, -0.4392), (-0.4349, -0.002667, -0.4487), (-0.4034, -0.002675, -0.459), (-0.3966, -0.00848, -0.4461), (-0.4459, -0.00857, -0.3964), (-0.4294, -0.00848, -0.3669), (-0.4433, -0.002675, -0.3626), (-0.4565, -0.002663, -0.3865), (-0.3741, -0.008423, -0.368), (-0.3606, -0.002675, -0.3626), (-0.3908, -0.002668, -0.3458), (-0.398, -0.008652, -0.3582), (-0.4407, -0.008423, -0.4227), (-0.457, -0.002681, -0.4187), (-0.4349, -0.002667, -0.4487), (-0.4255, -0.008468, -0.4392), (-0.402, -0.01278, -0.3743), (-0.381, -0.01277, -0.3848), (-0.3741, -0.008423, -0.368), (-0.398, -0.008652, -0.3582), (-0.6933, -0.004929, -0.5366), (-0.719, -0.004929, -0.5596), (-0.7364, -0.004929, -0.5739), (-0.7507, -0.004929, -0.5913), (-0.7613, -0.004929, -0.6112), (-0.7679, -0.004929, -0.6327), (-0.7701, -0.004929, -0.6552), (-0.7679, -0.004929, -0.6776), (-0.7613, -0.004929, -0.6991), (-0.7507, -0.004929, -0.719), (-0.7364, -0.004929, -0.7364), (-0.719, -0.004929, -0.7507), (-0.6991, -0.004929, -0.7613), (-0.6776, -0.004929, -0.7679), (-0.6552, -0.004929, -0.7701), (-0.6327, -0.004929, -0.7679), (-0.6112, -0.004929, -0.7613), (-0.5913, -0.004929, -0.7507), (-0.5739, -0.004929, -0.7364), (-0.5596, -0.004929, -0.719), (-0.5366, -0.004929, -0.6933), (-0.5331, -0.004929, -0.6279), (-0.549, -0.004929, -0.6112), (-0.5596, -0.004929, -0.5913), (-0.5739, -0.004929, -0.5739), (-0.5913, -0.004929, -0.5596), (-0.6112, -0.004929, -0.549), (-0.6279, -0.004929, -0.5331), (-0.6244, -0.004929, -0.1312), (-0.1312, -0.004929, -0.1312), (-0.08762, -0.004929, 0.08197), (-0.204, -0.004929, 0.1373), (-0.3239, -0.004929, 0.1642), (-0.4496, -0.004929, 0.1657), (-0.5773, -0.004929, 0.1415), (-0.6758, -0.004929, 0.105), (0.1668, -0.004929, -0.4501), (0.1652, -0.004929, -0.3245), (0.1382, -0.004929, -0.2046), (0.1426, -0.004929, -0.5777), (-0.4349, -0.002667, -0.4487), (-0.457, -0.002681, -0.4187), (-0.4565, -0.002663, -0.3865), (-0.4433, -0.002675, -0.3626), (-0.4194, -0.002665, -0.348), (-0.3908, -0.002668, -0.3458), (-0.3606, -0.002675, -0.3626), (-0.3444, -0.002686, -0.3979), (-0.3553, -0.002668, -0.4349), (-0.3761, -0.002664, -0.4524), (-0.4034, -0.002675, -0.459), (-0.3751, -0.01279, -0.4101), (-0.381, -0.01277, -0.3848), (-0.402, -0.01278, -0.3743), (-0.4253, -0.01278, -0.3874), (-0.4241, -0.01283, -0.4201), (-0.3948, -0.01277, -0.4282)], [], [(0, 1, 2), (3, 4, 5), (6, 7, 8), (9, 10, 11), (12, 13, 14), (15, 16, 17), (18, 19, 20), (21, 22, 23), (24, 25, 26), (27, 28, 29), (30, 31, 32), (33, 34, 35), (36, 37, 38), (39, 40, 41), (42, 43, 44), (45, 46, 47), (48, 49, 50), (51, 52, 53), (54, 55, 56), (57, 58, 59), (60, 61, 62), (63, 64, 65), (66, 67, 68), (69, 70, 71), (72, 73, 74), (75, 76, 77), (78, 79, 80), (81, 82, 83), (81, 83, 84), (85, 86, 87), (85, 87, 88), (89, 90, 91), (89, 91, 92), (93, 94, 95), (93, 95, 96), (97, 98, 99), (97, 99, 100), (101, 102, 103), (101, 103, 104), (105, 106, 107), (105, 107, 108), (109, 110, 111), (109, 111, 112), (113, 114, 115), (113, 115, 116), (117, 118, 119), (117, 119, 120), (121, 122, 123), (121, 123, 124), (125, 126, 127), (125, 127, 128), (129, 130, 131), (129, 131, 132), (133, 134, 135), (133, 135, 136), (137, 138, 139), (137, 139, 140), (141, 142, 143), (141, 143, 144), (145, 146, 147), (145, 147, 148), (149, 150, 151), (149, 151, 152), (153, 154, 155), (153, 155, 156), (157, 158, 159), (157, 159, 160), (161, 162, 163), (161, 163, 164), (165, 166, 167), (165, 167, 168), (169, 170, 171), (169, 171, 172), (173, 174, 175), (173, 175, 176), (177, 178, 179), (177, 179, 180), (181, 182, 183), (181, 183, 184), (185, 186, 187), (185, 187, 188), (189, 190, 191), (189, 191, 192), (193, 194, 195), (193, 195, 196), (197, 198, 199), (197, 199, 200), (201, 202, 203), (201, 203, 204), (205, 206, 207), (205, 207, 208), (209, 210, 211), (209, 211, 212), (213, 214, 215), (213, 215, 216), (217, 218, 219), (217, 219, 220), (221, 222, 223), (221, 223, 224), (225, 226, 227), (225, 227, 228), (229, 230, 231), (229, 231, 232), (233, 234, 235), (233, 235, 236), (237, 238, 239), (237, 239, 240), (241, 242, 243), (241, 243, 244), (245, 246, 247), (245, 247, 248), (249, 250, 251), (249, 251, 252), (253, 254, 255), (253, 255, 256), (257, 258, 259), (257, 259, 260), (261, 262, 263), (261, 263, 264), (265, 266, 267), (265, 267, 268), (269, 270, 271), (269, 271, 272), (273, 274, 275), (273, 275, 276), (277, 278, 279), (277, 279, 280), (281, 282, 283), (281, 283, 284), (285, 286, 287), (285, 287, 288), (289, 290, 291), (289, 291, 292), (300, 298, 299), (298, 300, 301), (298, 301, 297), (297, 301, 302), (297, 302, 296), (296, 302, 303), (296, 303, 295), (295, 303, 304), (295, 304, 294), (294, 304, 293), (293, 304, 305), (293, 305, 306), (293, 306, 320), (320, 306, 307), (320, 307, 308), (320, 308, 309), (320, 309, 319), (319, 309, 318), (318, 309, 310), (318, 310, 317), (317, 310, 311), (317, 311, 316), (316, 311, 312), (316, 312, 315), (315, 312, 313), (315, 313, 314), (321, 327, 328), (327, 321, 322), (327, 322, 326), (326, 322, 325), (325, 322, 324), (324, 322, 323), (110, 120, 119), (120, 110, 109), (120, 109, 331), (331, 109, 332), (331, 332, 330), (330, 332, 329), (335, 333, 334), (333, 335, 336), (333, 336, 337), (333, 337, 343), (343, 337, 338), (343, 338, 342), (342, 338, 339), (342, 339, 341), (341, 339, 340), (348, 346, 347), (346, 348, 349), (346, 349, 345), (345, 349, 344)])
me_field_dirt_0.polygons.foreach_set('use_smooth', [0, 0, 0, 1, 0, 0, 0, 0, 0, 0, 0, 0, 0, 1, 0, 0, 0, 0, 0, 1, 0, 0, 0, 0, 0, 0, 1, 0, 0, 0, 0, 1, 1, 0, 0, 0, 0, 0, 0, 0, 0, 0, 0, 0, 0, 0, 0, 0, 0, 0, 0, 0, 0, 0, 0, 0, 0, 0, 0, 1, 1, 0, 0, 0, 0, 0, 0, 0, 0, 1, 1, 1, 1, 0, 0, 1, 1, 1, 1, 1, 1, 0, 0, 0, 0, 0, 0, 1, 1, 0, 0, 0, 0, 0, 0, 0, 0, 0, 0, 0, 0, 0, 0, 1, 1, 0, 0, 1, 0, 0, 0, 0, 0, 1, 1, 0, 0, 0, 0, 0, 0, 0, 0, 1, 1, 1, 1, 1, 1, 1, 1, 1, 1, 0, 0, 0, 0, 0, 0, 0, 0, 0, 0, 0, 0, 0, 0, 0, 0, 0, 0, 0, 0, 0, 0, 0, 0, 0, 0, 0, 0, 0, 0, 0, 0, 0, 0, 0, 0, 0, 0, 1, 1, 1, 0, 0, 0, 1, 0, 1, 1, 1, 1, 1])
_uv = me_field_dirt_0.uv_layers.new(name='UVMap')
_uv.uv.foreach_set('vector', [0.0, 1.0, 0.0, 1.0, 0.0, 1.0, 0.0, 1.0, 0.0, 1.0, 0.0, 1.0, 0.0, 1.0, 0.0, 1.0, 0.0, 1.0, 0.0, 1.0, 0.0, 1.0, 0.0, 1.0, 0.0, 1.0, 0.0, 1.0, 0.0, 1.0, 0.0, 1.0, 0.0, 1.0, 0.0, 1.0, 0.0, 1.0, 0.0, 1.0, 0.0, 1.0, 0.0, 1.0, 0.0, 1.0, 0.0, 1.0, 0.0, 1.0, 0.0, 1.0, 0.0, 1.0, 0.0, 1.0, 0.0, 1.0, 0.0, 1.0, 0.0, 1.0, 0.0, 1.0, 0.0, 1.0, 0.0, 1.0, 0.0, 1.0, 0.0, 1.0, 0.0, 1.0, 0.0, 1.0, 0.0, 1.0, 0.0, 1.0, 0.0, 1.0, 0.0, 1.0, 0.0, 1.0, 0.0, 1.0, 0.0, 1.0, 0.0, 1.0, 0.0, 1.0, 0.0, 1.0, 0.0, 1.0, 0.0, 1.0, 0.0, 1.0, 0.0, 1.0, 0.0, 1.0, 0.0, 1.0, 0.0, 1.0, 0.0, 1.0, 0.0, 1.0, 0.0, 1.0, 0.0, 1.0, 0.0, 1.0, 0.0, 1.0, 0.0, 1.0, 0.0, 1.0, 0.0, 1.0, 0.0, 1.0, 0.0, 1.0, 0.0, 1.0, 0.0, 1.0, 0.0, 1.0, 0.0, 1.0, 0.0, 1.0, 0.0, 1.0, 0.0, 1.0, 0.0, 1.0, 0.0, 1.0, 0.0, 1.0, 0.0, 1.0, 0.0, 1.0, 0.0, 1.0, 0.0, 1.0, 0.0, 1.0, 0.0, 1.0, 1.0, 1.0, 1.0, 0.0, 0.0, 1.0, 1.0, 0.0, 0.0, 0.0, 0.0, 1.0, 0.0, 1.0, 0.0, 1.0, 0.0, 1.0, 0.0, 1.0, 0.0, 1.0, 0.0, 1.0, 0.0, 1.0, 0.0, 1.0, 0.0, 1.0, 0.0, 1.0, 0.0, 1.0, 0.0, 1.0, 0.0, 1.0, 0.0, 1.0, 0.0, 1.0, 0.0, 1.0, 0.0, 1.0, 0.0, 1.0, 0.0, 1.0, 0.0, 1.0, 0.0, 1.0, 0.0, 1.0, 0.0, 1.0, 0.0, 1.0, 0.0, 1.0, 0.0, 1.0, 0.0, 1.0, 0.0, 1.0, 0.0, 1.0, 0.0, 1.0, 0.0, 1.0, 0.0, 1.0, 0.0, 1.0, 0.0, 1.0, 0.0, 1.0, 0.0, 1.0, 0.0, 1.0, 0.0, 1.0, 0.0, 1.0, 0.0, 1.0, 0.0, 1.0, 0.0, 1.0, 0.0, 1.0, 0.0, 1.0, 0.0, 1.0, 0.0, 1.0, 0.0, 1.0, 0.0, 1.0, 0.0, 1.0, 0.0, 1.0, 0.0, 1.0, 0.0, 1.0, 0.0, 1.0, 0.0, 1.0, 0.0, 1.0, 0.0, 1.0, 0.0, 1.0, 0.0, 1.0, 0.0, 1.0, 0.0, 1.0, 0.0, 1.0, 0.0, 1.0, 0.0, 1.0, 0.0, 1.0, 0.0, 1.0, 0.0, 1.0, 0.0, 1.0, 0.0, 1.0, 0.0, 1.0, 0.0, 1.0, 0.0, 1.0, 0.0, 1.0, 0.0, 1.0, 0.0, 1.0, 0.0, 1.0, 0.0, 1.0, 0.0, 1.0, 0.0, 1.0, 0.0, 1.0, 0.0, 1.0, 0.0, 1.0, 0.0, 1.0, 0.0, 1.0, 0.0, 1.0, 0.0, 1.0, 0.0, 1.0, 0.0, 1.0, 0.0, 1.0, 0.0, 1.0, 0.0, 1.0, 0.0, 1.0, 0.0, 1.0, 0.0, 1.0, 0.0, 1.0, 0.0, 1.0, 0.0, 1.0, 0.0, 1.0, 0.0, 1.0, 0.0, 1.0, 0.0, 1.0, 0.0, 1.0, 0.0, 1.0, 0.0, 1.0, 0.0, 1.0, 0.0, 1.0, 0.0, 1.0, 0.0, 1.0, 0.0, 1.0, 0.0, 1.0, 0.0, 1.0, 0.0, 1.0, 0.0, 1.0, 0.0, 1.0, 0.0, 1.0, 0.0, 1.0, 0.0, 1.0, 0.0, 1.0, 0.0, 1.0, 0.0, 1.0, 0.0, 1.0, 0.0, 1.0, 0.0, 1.0, 0.0, 1.0, 0.0, 1.0, 0.0, 1.0, 0.0, 1.0, 0.0, 1.0, 0.0, 1.0, 0.0, 1.0, 0.0, 1.0, 0.0, 1.0, 0.0, 1.0, 0.0, 1.0, 0.0, 1.0, 0.0, 1.0, 0.0, 1.0, 0.0, 1.0, 0.0, 1.0, 0.0, 1.0, 0.0, 1.0, 0.0, 1.0, 0.0, 1.0, 0.0, 1.0, 0.0, 1.0, 0.0, 1.0, 0.0, 1.0, 0.0, 1.0, 0.0, 1.0, 0.0, 1.0, 0.0, 1.0, 0.0, 1.0, 0.0, 1.0, 0.0, 1.0, 0.0, 1.0, 0.0, 1.0, 0.0, 1.0, 0.0, 1.0, 0.0, 1.0, 0.0, 1.0, 0.0, 1.0, 0.0, 1.0, 0.0, 1.0, 0.0, 1.0, 0.0, 1.0, 0.0, 1.0, 0.0, 1.0, 0.0, 1.0, 0.0, 1.0, 0.0, 1.0, 0.0, 1.0, 0.0, 1.0, 0.0, 1.0, 0.0, 1.0, 0.0, 1.0, 0.0, 1.0, 0.0, 1.0, 0.0, 1.0, 0.0, 1.0, 0.0, 1.0, 0.0, 1.0, 0.0, 1.0, 0.0, 1.0, 0.0, 1.0, 0.0, 1.0, 0.0, 1.0, 0.0, 1.0, 0.0, 1.0, 0.0, 1.0, 0.0, 1.0, 0.0, 1.0, 0.0, 1.0, 0.0, 1.0, 0.0, 1.0, 0.0, 1.0, 0.0, 1.0, 0.0, 1.0, 0.0, 1.0, 0.0, 1.0, 0.0, 1.0, 0.0, 1.0, 0.0, 1.0, 0.0, 1.0, 0.0, 1.0, 0.0, 1.0, 0.0, 1.0, 0.0, 1.0, 0.0, 1.0, 0.0, 1.0, 0.0, 1.0, 0.0, 1.0, 0.0, 1.0, 0.0, 1.0, 0.0, 1.0, 0.0, 1.0, 0.0, 1.0, 0.0, 1.0, 0.0, 1.0, 0.0, 1.0, 0.0, 1.0, 0.0, 1.0, 0.0, 1.0, 0.0, 1.0, 0.0, 1.0, 0.0, 1.0, 0.0, 1.0, 0.0, 1.0, 0.0, 1.0, 0.0, 1.0, 0.0, 1.0, 0.0, 1.0, 0.0, 1.0, 0.0, 1.0, 0.0, 1.0, 0.0, 1.0, 0.0, 1.0, 0.0, 1.0, 0.0, 1.0, 0.0, 1.0, 0.0, 1.0, 0.0, 1.0, 0.0, 1.0, 0.0, 1.0, 0.0, 1.0, 0.0, 1.0, 0.0, 1.0, 0.0, 1.0, 0.0, 1.0, 0.0, 1.0, 0.0, 1.0, 0.0, 1.0, 0.0, 1.0, 0.0, 1.0, 0.0, 1.0, 0.0, 1.0, 0.0, 1.0, 0.0, 1.0, 0.0, 1.0, 0.0, 1.0, 0.0, 1.0, 0.0, 1.0, 0.0, 1.0, 0.0, 1.0, 0.0, 1.0, 0.0, 1.0, 0.0, 1.0, 0.0, 1.0, 0.0, 1.0, 0.0, 1.0, 0.0, 1.0, 0.0, 1.0, 0.0, 1.0, 0.0, 1.0, 0.0, 1.0, 0.0, 1.0, 0.0, 1.0, 0.0, 1.0, 0.0, 1.0, 0.0, 1.0, 0.0, 1.0, 0.0, 1.0, 0.0, 1.0, 0.0, 1.0, 0.0, 1.0, 0.0, 1.0, 0.0, 1.0, 0.0, 1.0, 0.0, 1.0, 0.0, 1.0, 0.0, 1.0, 0.0, 1.0, 0.0, 1.0, 0.0, 1.0, 0.0, 1.0, 0.0, 1.0, 0.0, 1.0, 0.0, 1.0, 0.0, 1.0, 0.0, 1.0, 0.0, 1.0, 0.0, 1.0, 0.0, 1.0, 0.0, 1.0, 0.0, 1.0, 0.0, 1.0, 0.0, 1.0, 0.0, 1.0, 0.0, 1.0, 0.0, 1.0, 0.0, 1.0, 0.0, 1.0, 0.0, 1.0, 0.0, 1.0, 0.0, 1.0, 0.0, 1.0, 0.0, 1.0, 0.0, 1.0, 0.0, 1.0, 0.0, 1.0, 0.0, 1.0, 0.0, 1.0, 0.0, 1.0, 0.0, 1.0, 0.0, 1.0, 0.0, 1.0, 0.0, 1.0, 0.0, 1.0, 0.0, 1.0, 0.0, 1.0, 0.0, 1.0, 0.0, 1.0, 0.0, 1.0, 0.0, 1.0, 0.0, 1.0, 0.0, 1.0, 0.0, 1.0, 0.0, 1.0, 0.0, 1.0, 0.0, 1.0, 0.0, 1.0, 0.0, 1.0, 0.0, 1.0, 0.0, 1.0, 0.0, 1.0, 0.0, 1.0, 0.0, 1.0, 0.0, 1.0, 0.0, 1.0, 0.0, 1.0, 0.0, 1.0, 0.0, 1.0, 0.0, 1.0, 0.0, 1.0, 0.0, 1.0, 0.0, 1.0, 0.0, 1.0, 0.0, 1.0, 0.0, 1.0, 0.0, 1.0, 0.0, 1.0, 0.0, 1.0, 0.0, 1.0, 0.0, 1.0, 0.0, 1.0, 0.0, 1.0, 0.0, 1.0, 0.0, 1.0, 0.0, 1.0, 0.0, 1.0, 0.0, 1.0, 0.0, 1.0, 0.0, 1.0, 0.0, 1.0, 0.0, 1.0, 0.0, 1.0, 0.0, 1.0, 0.0, 1.0, 0.0, 1.0, 0.0, 1.0, 0.0, 1.0, 0.0, 1.0, 0.0, 1.0, 0.0, 1.0, 0.0, 1.0, 0.0, 1.0, 0.0, 1.0, 0.0, 1.0, 0.0, 1.0, 0.0, 1.0, 0.0, 1.0, 0.0, 1.0, 0.0, 1.0, 0.0, 1.0, 0.0, 1.0, 0.0, 1.0, 0.0, 1.0, 0.0, 1.0, 0.0, 1.0, 0.0, 1.0, 0.0, 1.0, 0.0, 1.0, 0.0, 1.0, 0.0, 1.0, 0.0, 1.0, 0.0, 1.0, 0.0, 1.0, 0.0, 1.0, 0.0, 1.0, 0.0, 1.0, 0.0, 1.0, 0.0, 1.0, 0.0, 1.0, 0.0, 1.0, 0.0, 1.0, 0.0, 1.0, 0.0, 1.0, 0.0, 1.0, 0.0, 1.0, 0.0, 1.0, 0.0, 1.0, 0.0, 1.0, 0.0, 1.0, 0.0, 1.0, 0.0, 1.0, 0.0, 1.0, 0.0, 1.0, 0.0, 1.0, 0.0, 1.0, 0.0, 1.0, 0.0, 1.0, 0.0, 1.0, 0.0, 1.0, 0.0, 1.0, 0.0, 1.0, 0.0, 1.0, 0.0, 1.0, 0.0, 1.0, 0.0, 1.0, 0.0, 1.0, 0.0, 1.0, 0.0, 1.0, 0.0, 1.0, 0.0, 1.0, 0.0, 1.0, 0.0, 1.0, 0.0, 1.0, 0.0, 1.0, 0.0, 1.0, 0.0, 1.0, 0.0, 1.0, 0.0, 1.0, 0.0, 1.0, 0.0, 1.0, 0.0, 1.0, 0.0, 1.0, 0.0, 1.0, 0.0, 1.0, 0.0, 1.0, 0.0, 1.0, 0.0, 1.0, 0.0, 1.0, 0.0, 1.0, 0.0, 1.0, 0.0, 1.0, 0.0, 1.0])
me_field_dirt_0.materials.append(mat_dirt)
me_field_dirt_0.update()
me_field_dirt_0.normals_split_custom_set([tuple(v) for v in zip(*[iter([-0.2481, -0.9672, -0.05427, -0.2481, -0.9672, -0.05427, -0.2481, -0.9672, -0.05427, -0.09975, -0.935, 0.3404, -0.09975, -0.935, 0.3404, -0.09975, -0.935, 0.3404, 0.1112, -0.8832, -0.4557, 0.1112, -0.8832, -0.4557, 0.1112, -0.8832, -0.4557, 0.2906, -0.8923, -0.3455, 0.2906, -0.8923, -0.3455, 0.2906, -0.8923, -0.3455, 0.4759, -0.8682, -0.1405, 0.4759, -0.8682, -0.1405, 0.4759, -0.8682, -0.1405, -0.3483, -0.9345, -0.07383, -0.3483, -0.9345, -0.07383, -0.3483, -0.9345, -0.07383, 0.4523, -0.8674, 0.2075, 0.4523, -0.8674, 0.2075, 0.4523, -0.8674, 0.2075, 0.3086, -0.9264, 0.2156, 0.3086, -0.9264, 0.2156, 0.3086, -0.9264, 0.2156, 0.222, -0.9624, 0.1568, 0.222, -0.9624, 0.1568, 0.222, -0.9624, 0.1568, -0.06002, -0.9723, -0.2261, -0.06002, -0.9723, -0.2261, -0.06002, -0.9723, -0.2261, 0.1134, -0.9638, -0.2412, 0.1134, -0.9638, -0.2412, 0.1134, -0.9638, -0.2412, -0.2594, -0.9543, 0.1482, -0.2594, -0.9543, 0.1482, -0.2594, -0.9543, 0.1482, 0.1446, -0.9766, -0.159, 0.1446, -0.9766, -0.159, 0.1446, -0.9766, -0.159, -0.2436, -0.8832, 0.4008, -0.2436, -0.8832, 0.4008, -0.2436, -0.8832, 0.4008, 0.1593, -0.9271, -0.3393, 0.1593, -0.9271, -0.3393, 0.1593, -0.9271, -0.3393, 0.2981, -0.9291, -0.219, 0.2981, -0.9291, -0.219, 0.2981, -0.9291, -0.219, -0.4816, -0.8764, 0.0078, -0.4816, -0.8764, 0.0078, -0.4816, -0.8764, 0.0078, 0.3499, -0.9366, -0.01653, 0.3499, -0.9366, -0.01653, 0.3499, -0.9366, -0.01653, -0.03547, -0.8922, 0.4502, -0.03547, -0.8922, 0.4502, -0.03547, -0.8922, 0.4502, 0.2827, -0.9591, -0.0139, 0.2827, -0.9591, -0.0139, 0.2827, -0.9591, -0.0139, -0.2221, -0.954, -0.2013, -0.2221, -0.954, -0.2013, -0.2221, -0.954, -0.2013, 0.2031, -0.978, 0.0485, 0.2031, -0.978, 0.0485, 0.2031, -0.978, 0.0485, -0.05265, -0.9744, -0.2186, -0.05265, -0.9744, -0.2186, -0.05265, -0.9744, -0.2186, -0.07899, -0.9609, 0.2652, -0.07899, -0.9609, 0.2652, -0.07899, -0.9609, 0.2652, -0.1034, -0.9774, 0.1845, -0.1034, -0.9774, 0.1845, -0.1034, -0.9774, 0.1845, 0.2092, -0.9657, -0.1538, 0.2092, -0.9657, -0.1538, 0.2092, -0.9657, -0.1538, -0.1975, -0.9803, -0.00553, -0.1975, -0.9803, -0.00553, -0.1975, -0.9803, -0.00553, 0.0, -1.0, 0.0, 0.0, -1.0, 0.0, 0.0, -1.0, 0.0, 0.0, -1.0, 0.0, 0.0, -1.0, 0.0, 0.0, -1.0, 0.0, 0.02149, -0.9952, 0.09572, 0.02149, -0.9952, 0.09572, 0.02149, -0.9952, 0.09572, 0.02144, -0.9952, 0.09561, 0.02144, -0.9952, 0.09561, 0.02144, -0.9952, 0.09561, 0.1, -0.9927, 0.06675, 0.09998, -0.9927, 0.06676, 0.1, -0.9927, 0.06674, 0.1, -0.9927, 0.06675, 0.1, -0.9927, 0.06674, 0.1, -0.9927, 0.06675, -0.0866, -0.9952, -0.04629, -0.0866, -0.9952, -0.04629, -0.0866, -0.9952, -0.04629, -0.0866, -0.9952, -0.04629, -0.0866, -0.9952, -0.04629, -0.0866, -0.9952, -0.04629, 0.05872, -0.9952, 0.07828, 0.05872, -0.9952, 0.07828, 0.05872, -0.9952, 0.07828, 0.05852, -0.9952, 0.0781, 0.05852, -0.9952, 0.0781, 0.05852, -0.9952, 0.0781, 0.07591, -0.9952, 0.0623, 0.07591, -0.9952, 0.0623, 0.07591, -0.9952, 0.0623, 0.07591, -0.9952, 0.0623, 0.07591, -0.9952, 0.0623, 0.07591, -0.9952, 0.0623, -0.09397, -0.9952, -0.02851, -0.09397, -0.9952, -0.02851, -0.09397, -0.9952, -0.02851, -0.09397, -0.9952, -0.02851, -0.09397, -0.9952, -0.02851, -0.09397, -0.9952, -0.02851, 0.0, -1.0, -2.15e-08, 0.0, -1.0, -2.15e-08, 0.0, -1.0, -2.15e-08, 0.0, -1.0, 4.68e-09, 0.0, -1.0, 4.68e-09, 0.0, -1.0, 4.68e-09, 0.0, -1.0, 5.54e-10, 0.0, -1.0, 5.54e-10, 0.0, -1.0, 5.54e-10, 0.0, -1.0, 0.0, 0.0, -1.0, 0.0, 0.0, -1.0, 0.0, 0.0, -1.0, -2.432e-09, 0.0, -1.0, -2.432e-09, 0.0, -1.0, -2.432e-09, 0.0, -1.0, 0.0, 0.0, -1.0, 0.0, 0.0, -1.0, 0.0, -0.07591, -0.9952, -0.0623, -0.07591, -0.9952, -0.0623, -0.07591, -0.9952, -0.0623, -0.07591, -0.9952, -0.0623, -0.07591, -0.9952, -0.0623, -0.07591, -0.9952, -0.0623, 0.09809, -0.9952, 0.001243, 0.09809, -0.9952, 0.001243, 0.09809, -0.9952, 0.001243, 0.09816, -0.9952, 0.00123, 0.09816, -0.9952, 0.00123, 0.09816, -0.9952, 0.00123, -0.0623, -0.9952, -0.07591, -0.0623, -0.9952, -0.07591, -0.0623, -0.9952, -0.07591, -0.0623, -0.9952, -0.07591, -0.0623, -0.9952, -0.07591, -0.0623, -0.9952, -0.07591, 0.0623, -0.9952, 0.07591, 0.0623, -0.9952, 0.07591, 0.0623, -0.9952, 0.07591, 0.0623, -0.9952, 0.07591, 0.0623, -0.9952, 0.07591, 0.0623, -0.9952, 0.07591, -5.573e-06, -0.973, -0.2307, -5.573e-06, -0.973, -0.2307, -5.573e-06, -0.973, -0.2307, 2.496e-08, -0.9731, -0.2304, 2.496e-08, -0.9731, -0.2304, 2.496e-08, -0.9731, -0.2304, -0.04629, -0.9952, -0.0866, -0.04629, -0.9952, -0.0866, -0.04629, -0.9952, -0.0866, -0.04629, -0.9952, -0.0866, -0.04629, -0.9952, -0.0866, -0.04629, -0.9952, -0.0866, -0.125, -0.9922, 0.0028, -0.125, -0.9922, 0.002803, -0.125, -0.9922, 0.0028, -0.125, -0.9922, 0.0028, -0.125, -0.9922, 0.0028, -0.125, -0.9922, 0.0028, 0.04629, -0.9952, 0.0866, 0.04629, -0.9952, 0.0866, 0.04629, -0.9952, 0.0866, 0.04629, -0.9952, 0.0866, 0.04629, -0.9952, 0.0866, 0.04629, -0.9952, 0.0866, -0.2304, -0.9731, -5.57e-06, -0.2304, -0.9731, -5.57e-06, -0.2304, -0.9731, -5.57e-06, -0.2307, -0.973, 2.811e-08, -0.2307, -0.973, 2.811e-08, -0.2307, -0.973, 2.811e-08, -0.02851, -0.9952, -0.09397, -0.02851, -0.9952, -0.09397, -0.02851, -0.9952, -0.09397, -0.02851, -0.9952, -0.09397, -0.02851, -0.9952, -0.09397, -0.02851, -0.9952, -0.09397, 0.07827, -0.9952, 0.05881, 0.07827, -0.9952, 0.05881, 0.07827, -0.9952, 0.05881, 0.07852, -0.9952, 0.05894, 0.07852, -0.9952, 0.05894, 0.07852, -0.9952, 0.05894, 0.06677, -0.9927, 0.09998, 0.06678, -0.9927, 0.09998, 0.06675, -0.9927, 0.09998, 0.06677, -0.9927, 0.09998, 0.06675, -0.9927, 0.09998, 0.06674, -0.9927, 0.09998, 0.2001, -0.9798, -0.001009, 0.2001, -0.9798, -0.001009, 0.2001, -0.9798, -0.001008, 0.2001, -0.9798, -0.001009, 0.2001, -0.9798, -0.001008, 0.2001, -0.9798, -0.001006, -0.009625, -0.9952, -0.09773, -0.009625, -0.9952, -0.09773, -0.009625, -0.9952, -0.09773, -0.009625, -0.9952, -0.09773, -0.009625, -0.9952, -0.09773, -0.009625, -0.9952, -0.09773, -0.03658, -0.9947, 0.09597, -0.03659, -0.9947, 0.09599, -0.03658, -0.9947, 0.09594, -0.03658, -0.9947, 0.09597, -0.03658, -0.9947, 0.09594, -0.03658, -0.9947, 0.09597, -0.06771, -0.9933, 0.09387, -0.06771, -0.9933, 0.09385, -0.06771, -0.9933, 0.09387, -0.06771, -0.9933, 0.09387, -0.06771, -0.9933, 0.09387, -0.06771, -0.9933, 0.09386, -0.001009, -0.9798, 0.2001, -0.001011, -0.9798, 0.2001, -0.001011, -0.9798, 0.2001, -0.001009, -0.9798, 0.2001, -0.001011, -0.9798, 0.2001, -0.001008, -0.9798, 0.2001, 0.009625, -0.9952, -0.09773, 0.009625, -0.9952, -0.09773, 0.009625, -0.9952, -0.09773, 0.009625, -0.9952, -0.09773, 0.009625, -0.9952, -0.09773, 0.009625, -0.9952, -0.09773, 0.09645, -0.9952, -0.01828, 0.09645, -0.9952, -0.01828, 0.09645, -0.9952, -0.01828, 0.09658, -0.9952, -0.01833, 0.09658, -0.9952, -0.01833, 0.09658, -0.9952, -0.01833, -0.0623, -0.9952, 0.07591, -0.0623, -0.9952, 0.07591, -0.0623, -0.9952, 0.07591, -0.0623, -0.9952, 0.07591, -0.0623, -0.9952, 0.07591, -0.0623, -0.9952, 0.07591, 0.002715, -0.9921, -0.125, 0.002714, -0.9922, -0.125, 0.002713, -0.9921, -0.125, 0.002715, -0.9921, -0.125, 0.002713, -0.9921, -0.125, 0.002712, -0.9921, -0.125, 0.02851, -0.9952, -0.09397, 0.02851, -0.9952, -0.09397, 0.02851, -0.9952, -0.09397, 0.02851, -0.9952, -0.09397, 0.02851, -0.9952, -0.09397, 0.02851, -0.9952, -0.09397, 0.001202, -0.9952, 0.09816, 0.001202, -0.9952, 0.09816, 0.001202, -0.9952, 0.09816, 0.001188, -0.9952, 0.09809, 0.001188, -0.9952, 0.09809, 0.001188, -0.9952, 0.09809, -0.07591, -0.9952, 0.0623, -0.07591, -0.9952, 0.0623, -0.07591, -0.9952, 0.0623, -0.07591, -0.9952, 0.0623, -0.07591, -0.9952, 0.0623, -0.07591, -0.9952, 0.0623, 0.04629, -0.9952, -0.0866, 0.04629, -0.9952, -0.0866, 0.04629, -0.9952, -0.0866, 0.04629, -0.9952, -0.0866, 0.04629, -0.9952, -0.0866, 0.04629, -0.9952, -0.0866, -0.01833, -0.9952, 0.09658, -0.01833, -0.9952, 0.09658, -0.01833, -0.9952, 0.09658, -0.01833, -0.9952, 0.09644, -0.01833, -0.9952, 0.09644, -0.01833, -0.9952, 0.09644, -0.0866, -0.9952, 0.04629, -0.0866, -0.9952, 0.04629, -0.0866, -0.9952, 0.04629, -0.0866, -0.9952, 0.04629, -0.0866, -0.9952, 0.04629, -0.0866, -0.9952, 0.04629, 0.0623, -0.9952, -0.07591, 0.0623, -0.9952, -0.07591, 0.0623, -0.9952, -0.07591, 0.0623, -0.9952, -0.07591, 0.0623, -0.9952, -0.07591, 0.0623, -0.9952, -0.07591, 0.096, -0.9947, -0.03658, 0.09599, -0.9947, -0.03658, 0.09597, -0.9947, -0.03656, 0.096, -0.9947, -0.03658, 0.09597, -0.9947, -0.03656, 0.096, -0.9947, -0.03658, -0.09397, -0.9952, 0.02851, -0.09397, -0.9952, 0.02851, -0.09397, -0.9952, 0.02851, -0.09397, -0.9952, 0.02851, -0.09397, -0.9952, 0.02851, -0.09397, -0.9952, 0.02851, 0.07591, -0.9952, -0.0623, 0.07591, -0.9952, -0.0623, 0.07591, -0.9952, -0.0623, 0.07591, -0.9952, -0.0623, 0.07591, -0.9952, -0.0623, 0.07591, -0.9952, -0.0623, 0.09559, -0.9952, 0.02152, 0.09559, -0.9952, 0.02152, 0.09559, -0.9952, 0.02152, 0.09571, -0.9952, 0.02152, 0.09571, -0.9952, 0.02152, 0.09571, -0.9952, 0.02152, -0.09773, -0.9952, 0.009625, -0.09773, -0.9952, 0.009625, -0.09773, -0.9952, 0.009625, -0.09773, -0.9952, 0.009625, -0.09773, -0.9952, 0.009625, -0.09773, -0.9952, 0.009625, 0.09388, -0.9933, -0.06774, 0.09388, -0.9933, -0.06773, 0.09388, -0.9933, -0.06773, 0.09388, -0.9933, -0.06774, 0.09388, -0.9933, -0.06773, 0.09388, -0.9933, -0.06773, 0.04205, -0.9952, 0.0885, 0.04205, -0.9952, 0.0885, 0.04205, -0.9952, 0.0885, 0.04217, -0.9952, 0.08866, 0.04217, -0.9952, 0.08866, 0.04217, -0.9952, 0.08866, -0.09773, -0.9952, -0.009625, -0.09773, -0.9952, -0.009625, -0.09773, -0.9952, -0.009625, -0.09773, -0.9952, -0.009625, -0.09773, -0.9952, -0.009625, -0.09773, -0.9952, -0.009625, 0.0866, -0.9952, 0.04629, 0.0866, -0.9952, 0.04629, 0.0866, -0.9952, 0.04629, 0.0866, -0.9952, 0.04629, 0.0866, -0.9952, 0.04629, 0.0866, -0.9952, 0.04629, 0.08865, -0.9952, 0.0422, 0.08865, -0.9952, 0.0422, 0.08865, -0.9952, 0.0422, 0.08845, -0.9952, 0.04215, 0.08845, -0.9952, 0.04215, 0.08845, -0.9952, 0.04215, -0.1128, -0.9127, -0.3927, -0.1128, -0.9127, -0.3927, -0.1128, -0.9127, -0.3927, -0.1128, -0.9127, -0.3927, -0.1128, -0.9127, -0.3927, -0.1128, -0.9127, -0.3927, -0.3331, -0.9243, 0.1866, -0.333, -0.9243, 0.1866, -0.333, -0.9243, 0.1866, -0.3331, -0.9243, 0.1866, -0.333, -0.9243, 0.1866, -0.333, -0.9243, 0.1866, 0.1893, -0.9066, 0.3771, 0.1893, -0.9066, 0.3771, 0.1893, -0.9066, 0.3771, 0.1893, -0.9066, 0.3771, 0.1893, -0.9066, 0.3771, 0.1893, -0.9066, 0.3771, -0.346, -0.8965, -0.2766, -0.346, -0.8965, -0.2766, -0.346, -0.8965, -0.2766, -0.346, -0.8965, -0.2766, -0.346, -0.8965, -0.2766, -0.346, -0.8965, -0.2766, 0.1027, -0.971, 0.2157, 0.1027, -0.971, 0.2157, 0.1027, -0.9711, 0.2156, 0.1027, -0.971, 0.2157, 0.1027, -0.9711, 0.2156, 0.1027, -0.971, 0.2157, 0.0, -1.0, 0.0, 0.0, -1.0, 0.0, 0.0, -1.0, 0.0, 0.0, -1.0, 0.0, 0.0, -1.0, 0.0, 0.0, -1.0, 0.0, 0.0, -1.0, 0.0, 0.0, -1.0, 0.0, 0.0, -1.0, 0.0, 0.0, -1.0, 0.0, 0.0, -1.0, 0.0, 0.0, -1.0, 0.0, 0.0, -1.0, 0.0, 0.0, -1.0, 0.0, 0.0, -1.0, 0.0, 0.0, -1.0, 0.0, 0.0, -1.0, 0.0, 0.0, -1.0, 0.0, 0.0, -1.0, 0.0, 0.0, -1.0, 0.0, 0.0, -1.0, 0.0, 0.0, -1.0, 0.0, 0.0, -1.0, 0.0, 0.0, -1.0, 0.0, 0.0, -1.0, 2.728e-09, 0.0, -1.0, 2.728e-09, 0.0, -1.0, 2.728e-09, 0.0, -1.0, 0.0, 0.0, -1.0, 0.0, 0.0, -1.0, 0.0, 0.0, -1.0, -3.215e-09, 0.0, -1.0, -3.215e-09, 0.0, -1.0, -3.215e-09, 0.0, -1.0, 0.0, 0.0, -1.0, 0.0, 0.0, -1.0, 0.0, 0.0, -1.0, 0.0, 0.0, -1.0, 0.0, 0.0, -1.0, 0.0, 0.0, -1.0, 0.0, 0.0, -1.0, 0.0, 0.0, -1.0, 0.0, 0.0, -1.0, 0.0, 0.0, -1.0, 0.0, 0.0, -1.0, 0.0, 0.0, -1.0, -2.893e-09, 0.0, -1.0, -2.893e-09, 0.0, -1.0, -2.893e-09, 0.0, -1.0, 1.015e-09, 0.0, -1.0, 1.015e-09, 0.0, -1.0, 1.015e-09, 0.0, -1.0, 0.0, 0.0, -1.0, 0.0, 0.0, -1.0, 0.0, 0.0, -1.0, 3.832e-09, 0.0, -1.0, 3.832e-09, 0.0, -1.0, 3.832e-09, 0.0, -1.0, 0.0, 0.0, -1.0, 0.0, 0.0, -1.0, 0.0, 0.0, -1.0, 0.0, 0.0, -1.0, 0.0, 0.0, -1.0, 0.0, 0.0, -1.0, 0.0, 0.0, -1.0, 0.0, 0.0, -1.0, 0.0, 0.0, -1.0, 0.0, 0.0, -1.0, 0.0, 0.0, -1.0, 0.0, 0.0, -1.0, 0.0, 0.0, -1.0, 0.0, 0.0, -1.0, 0.0, 0.0, -1.0, -6.595e-09, 0.0, -1.0, -6.595e-09, 0.0, -1.0, -6.595e-09, 0.0, -1.0, 6.624e-09, 0.0, -1.0, 6.624e-09, 0.0, -1.0, 6.624e-09, 0.0, -1.0, 0.0, 0.0, -1.0, 0.0, 0.0, -1.0, 0.0, 0.0, -1.0, -3.462e-09, 0.0, -1.0, -3.462e-09, 0.0, -1.0, -3.462e-09, 0.0, -1.0, 0.0, 0.0, -1.0, 0.0, 0.0, -1.0, 0.0, 0.0, -1.0, -3.162e-09, 0.0, -1.0, -3.162e-09, 0.0, -1.0, -3.162e-09, 0.0, -1.0, -1.924e-09, 0.0, -1.0, -1.924e-09, 0.0, -1.0, -1.924e-09, 0.0, -1.0, 2.138e-09, 0.0, -1.0, 2.138e-09, 0.0, -1.0, 2.138e-09, 0.0, -1.0, 0.0, 0.0, -1.0, 0.0, 0.0, -1.0, 0.0, 0.0, -1.0, 1.683e-09, 0.0, -1.0, 1.683e-09, 0.0, -1.0, 1.683e-09, 0.0, -1.0, 9.754e-10, 0.0, -1.0, 9.754e-10, 0.0, -1.0, 9.754e-10, 0.0, -1.0, 0.0, 0.0, -1.0, 0.0, 0.0, -1.0, 0.0, 0.0, -1.0, 0.0, 0.0, -1.0, 0.0, 0.0, -1.0, 0.0, 0.0, -1.0, 0.0, 0.0, -1.0, 0.0, 0.0, -1.0, 0.0, -0.0001096, 1.0, -2.802e-05, -0.0001457, 1.0, -5.514e-05, 7.45e-05, 1.0, 1.144e-05, -0.0001457, 1.0, -5.514e-05, -0.0001096, 1.0, -2.802e-05, 0.00027, 1.0, -6.626e-05, -0.0001457, 1.0, -5.514e-05, 0.00027, 1.0, -6.626e-05, 4.449e-05, 1.0, -6.141e-07, -0.0001025, 1.0, 4.674e-05, -0.0001025, 1.0, 4.676e-05, -0.0001018, 1.0, 4.872e-05, 0.0001219, 1.0, -7.016e-05, 0.0001219, 1.0, -7.016e-05, 0.0001219, 1.0, -7.016e-05, -0.0003754, 1.0, -1.486e-05, -0.0003754, 1.0, -1.486e-05, -0.0003754, 1.0, -1.486e-05, -0.000201, 1.0, -8.489e-05, -0.000201, 1.0, -8.489e-05, -0.000201, 1.0, -8.49e-05, 7.757e-05, 1.0, 0.0001016, 7.757e-05, 1.0, 0.0001016, 7.757e-05, 1.0, 0.0001016, 6.502e-05, 1.0, 3.16e-06, 6.503e-05, 1.0, 3.07e-06, 6.504e-05, 1.0, 3.011e-06, 0.0004712, -1.0, 0.00036, 0.0004707, -1.0, 0.0003702, 0.000401, -1.0, 0.000388, 0.0004707, -1.0, 0.0003702, 0.0004712, -1.0, 0.00036, 0.0005011, -1.0, 0.0003183, 0.0004707, -1.0, 0.0003702, 0.0005011, -1.0, 0.0003183, 0.0004235, -1.0, 0.0003421, 0.0004235, -1.0, 0.0003421, 0.0005011, -1.0, 0.0003183, 0.0004394, -1.0, 0.0003573])] * 3)])
me_field_grass_0 = bpy.data.meshes.new('Field_Grass_0')
me_field_grass_0.from_pydata([(-0.6966, -0.002662, 0.1195), (-0.8605, -0.002662, 0.7813), (-0.8585, -0.002662, -0.04105), (0.7824, -0.002662, -0.8605), (0.1206, -0.002662, -0.697), (-0.03705, -0.002662, -0.8619), (-0.708, -0.002662, -0.5277), (-0.8575, -0.002662, -0.4522), (0.1206, -0.002662, -0.697), (-0.5277, -0.002662, -0.708), (-0.4468, -0.002662, -0.8626), (-0.03705, -0.002662, -0.8619), (0.7824, -0.002662, -0.8605), (0.8195, 0.002419, -0.9062), (0.9012, 0.002419, -0.6791), (0.8602, -0.002662, -0.6443), (-0.03705, -0.002662, -0.8619), (-0.04136, 0.002419, -0.9077), (0.8195, 0.002419, -0.9062), (0.7824, -0.002662, -0.8605), (0.8875, -0.002662, -0.1368), (0.9298, 0.002419, -0.146), (0.8635, 0.002419, 0.1104), (0.8243, -0.002662, 0.1073), (-0.8575, -0.002662, -0.4522), (-0.9032, 0.002419, -0.4774), (-0.9022, 0.002419, -0.9093), (-0.8565, -0.002662, -0.8634), (0.346, -0.002662, 0.7037), (0.361, 0.002419, 0.7368), (0.1106, 0.002419, 0.8627), (0.1076, -0.002662, 0.8235), (0.7043, -0.002662, 0.3456), (0.7374, 0.002419, 0.3606), (0.5742, 0.002419, 0.5737), (0.549, -0.002662, 0.5484), (0.8243, -0.002662, 0.1073), (0.8635, 0.002419, 0.1104), (0.7374, 0.002419, 0.3606), (0.7043, -0.002662, 0.3456), (-0.4468, -0.002662, -0.8626), (-0.4718, 0.002419, -0.9085), (-0.04136, 0.002419, -0.9077), (-0.03705, -0.002662, -0.8619), (-0.6443, -0.002662, 0.8591), (-0.6793, 0.002419, 0.9001), (-0.9064, 0.002419, 0.8183), (-0.8605, -0.002662, 0.7813), (0.549, -0.002662, 0.5484), (0.5742, 0.002419, 0.5737), (0.361, 0.002419, 0.7368), (0.346, -0.002662, 0.7037), (-0.8605, -0.002662, 0.7813), (-0.9064, 0.002419, 0.8183), (-0.9043, 0.002419, -0.04547), (-0.8585, -0.002662, -0.04105), (0.8602, -0.002662, -0.6443), (0.9012, 0.002419, -0.6791), (0.9426, 0.002419, -0.4118), (0.8997, -0.002662, -0.3898), (0.1076, -0.002662, 0.8235), (0.1106, 0.002419, 0.8627), (-0.146, 0.002419, 0.9289), (-0.1366, -0.002662, 0.8865), (-0.8585, -0.002662, -0.04105), (-0.9043, 0.002419, -0.04547), (-0.9032, 0.002419, -0.4774), (-0.8575, -0.002662, -0.4522), (-0.1366, -0.002662, 0.8865), (-0.146, 0.002419, 0.9289), (-0.4119, 0.002419, 0.9416), (-0.3898, -0.002662, 0.8987), (0.8997, -0.002662, -0.3898), (0.9426, 0.002419, -0.4118), (0.9298, 0.002419, -0.146), (0.8875, -0.002662, -0.1368), (-0.8565, -0.002662, -0.8634), (-0.9022, 0.002419, -0.9093), (-0.4718, 0.002419, -0.9085), (-0.4468, -0.002662, -0.8626), (-0.3898, -0.002662, 0.8987), (-0.4119, 0.002419, 0.9416), (-0.6793, 0.002419, 0.9001), (-0.6443, -0.002662, 0.8591), (-0.5785, -0.002662, -0.5404), (-0.5576, -0.002662, -0.5576), (-0.5404, -0.002662, -0.5785), (-0.5277, -0.002662, -0.6024), (-0.5237, -0.002662, -0.6153), (-0.1408, -0.002662, -0.6149), (-0.1408, -0.002662, -0.1408), (-0.6149, -0.002662, -0.1408), (-0.6153, -0.002662, -0.5237), (-0.6024, -0.002662, -0.5277), (0.549, -0.002662, 0.5484), (0.346, -0.002662, 0.7037), (0.1076, -0.002662, 0.8235), (-0.1366, -0.002662, 0.8865), (-0.3898, -0.002662, 0.8987), (-0.6443, -0.002662, 0.8591), (-0.8605, -0.002662, 0.7813), (-0.6966, -0.002662, 0.1195), (-0.5836, -0.002662, 0.1636), (-0.4516, -0.002662, 0.1887), (-0.3213, -0.002662, 0.1872), (-0.1964, -0.002662, 0.1592), (-0.07568, -0.002662, 0.1017), (0.02617, -0.002662, 0.02541), (0.1026, -0.002662, -0.07637), (0.1601, -0.002662, -0.197), (0.1881, -0.002662, -0.3218), (0.1898, -0.002662, -0.4521), (0.1647, -0.002662, -0.5841), (0.1206, -0.002662, -0.697), (0.7824, -0.002662, -0.8605), (0.8602, -0.002662, -0.6443), (0.8997, -0.002662, -0.3898), (0.8875, -0.002662, -0.1368), (0.8243, -0.002662, 0.1073), (0.7043, -0.002662, 0.3456), (-0.7318, -0.002662, -0.5404), (-0.708, -0.002662, -0.5277), (-0.8575, -0.002662, -0.4522), (-0.8565, -0.002662, -0.8634), (-0.4468, -0.002662, -0.8626), (-0.5277, -0.002662, -0.708), (-0.5404, -0.002662, -0.7318), (-0.5576, -0.002662, -0.7528), (-0.5785, -0.002662, -0.7699), (-0.6024, -0.002662, -0.7827), (-0.6282, -0.002662, -0.7905), (-0.6552, -0.002662, -0.7932), (-0.6821, -0.002662, -0.7905), (-0.708, -0.002662, -0.7827), (-0.7318, -0.002662, -0.7699), (-0.7528, -0.002662, -0.7528), (-0.7699, -0.002662, -0.7318), (-0.7827, -0.002662, -0.708), (-0.7905, -0.002662, -0.6821), (-0.7932, -0.002662, -0.6552), (-0.7905, -0.002662, -0.6282), (-0.7827, -0.002662, -0.6024), (-0.7699, -0.002662, -0.5785), (-0.7528, -0.002662, -0.5576)], [], [(0, 1, 2), (3, 4, 5), (6, 0, 2), (6, 2, 7), (8, 9, 10), (8, 10, 11), (12, 13, 14), (12, 14, 15), (16, 17, 18), (16, 18, 19), (20, 21, 22), (20, 22, 23), (24, 25, 26), (24, 26, 27), (28, 29, 30), (28, 30, 31), (32, 33, 34), (32, 34, 35), (36, 37, 38), (36, 38, 39), (40, 41, 42), (40, 42, 43), (44, 45, 46), (44, 46, 47), (48, 49, 50), (48, 50, 51), (52, 53, 54), (52, 54, 55), (56, 57, 58), (56, 58, 59), (60, 61, 62), (60, 62, 63), (64, 65, 66), (64, 66, 67), (68, 69, 70), (68, 70, 71), (72, 73, 74), (72, 74, 75), (76, 77, 78), (76, 78, 79), (80, 81, 82), (80, 82, 83), (93, 91, 92), (91, 93, 90), (90, 93, 84), (90, 84, 85), (90, 85, 86), (90, 86, 87), (90, 87, 88), (90, 88, 89), (114, 112, 113), (112, 114, 111), (111, 114, 95), (95, 114, 94), (94, 114, 119), (119, 114, 118), (118, 114, 115), (118, 115, 117), (117, 115, 116), (101, 99, 100), (99, 101, 102), (99, 102, 98), (98, 102, 103), (98, 103, 104), (98, 104, 97), (97, 104, 105), (97, 105, 106), (97, 106, 96), (96, 106, 107), (96, 107, 108), (96, 108, 109), (96, 109, 95), (95, 109, 110), (95, 110, 111), (123, 138, 139), (138, 123, 137), (137, 123, 136), (136, 123, 135), (135, 123, 134), (134, 123, 133), (133, 123, 124), (133, 124, 132), (132, 124, 131), (131, 124, 130), (130, 124, 129), (129, 124, 128), (128, 124, 127), (127, 124, 126), (126, 124, 125), (122, 120, 121), (120, 122, 143), (143, 122, 142), (142, 122, 141), (141, 122, 140), (140, 122, 123), (140, 123, 139)])
_uv = me_field_grass_0.uv_layers.new(name='UVMap')
_uv.uv.foreach_set('vector', [0.0, 1.0, 0.0, 1.0, 0.0, 1.0, 0.0, 1.0, 0.0, 1.0, 0.0, 1.0, 0.0, 1.0, 0.0, 1.0, 0.0, 1.0, 0.0, 1.0, 0.0, 1.0, 0.0, 1.0, 0.0, 1.0, 0.0, 1.0, 0.0, 1.0, 0.0, 1.0, 0.0, 1.0, 0.0, 1.0, 0.0, 1.0, 0.0, 1.0, 0.0, 1.0, 0.0, 1.0, 0.0, 1.0, 0.0, 1.0, 0.0, 1.0, 0.0, 1.0, 0.0, 1.0, 0.0, 1.0, 0.0, 1.0, 0.0, 1.0, 0.0, 1.0, 0.0, 1.0, 0.0, 1.0, 0.0, 1.0, 0.0, 1.0, 0.0, 1.0, 0.0, 1.0, 0.0, 1.0, 0.0, 1.0, 0.0, 1.0, 0.0, 1.0, 0.0, 1.0, 0.0, 1.0, 0.0, 1.0, 0.0, 1.0, 0.0, 1.0, 0.0, 1.0, 0.0, 1.0, 0.0, 1.0, 0.0, 1.0, 0.0, 1.0, 0.0, 1.0, 0.0, 1.0, 0.0, 1.0, 0.0, 1.0, 0.0, 1.0, 0.0, 1.0, 0.0, 1.0, 0.0, 1.0, 0.0, 1.0, 0.0, 1.0, 0.0, 1.0, 0.0, 1.0, 0.0, 1.0, 0.0, 1.0, 0.0, 1.0, 0.0, 1.0, 0.0, 1.0, 0.0, 1.0, 0.0, 1.0, 0.0, 1.0, 0.0, 1.0, 0.0, 1.0, 0.0, 1.0, 0.0, 1.0, 0.0, 1.0, 0.0, 1.0, 0.0, 1.0, 0.0, 1.0, 0.0, 1.0, 0.0, 1.0, 0.0, 1.0, 0.0, 1.0, 0.0, 1.0, 0.0, 1.0, 0.0, 1.0, 0.0, 1.0, 0.0, 1.0, 0.0, 1.0, 0.0, 1.0, 0.0, 1.0, 0.0, 1.0, 0.0, 1.0, 0.0, 1.0, 0.0, 1.0, 0.0, 1.0, 0.0, 1.0, 0.0, 1.0, 0.0, 1.0, 0.0, 1.0, 0.0, 1.0, 0.0, 1.0, 0.0, 1.0, 0.0, 1.0, 0.0, 1.0, 0.0, 1.0, 0.0, 1.0, 0.0, 1.0, 0.0, 1.0, 0.0, 1.0, 0.0, 1.0, 0.0, 1.0, 0.0, 1.0, 0.0, 1.0, 0.0, 1.0, 0.0, 1.0, 0.0, 1.0, 0.0, 1.0, 0.0, 1.0, 0.0, 1.0, 0.0, 1.0, 0.0, 1.0, 0.0, 1.0, 0.0, 1.0, 0.0, 1.0, 0.0, 1.0, 0.0, 1.0, 0.0, 1.0, 0.0, 1.0, 0.0, 1.0, 0.0, 1.0, 0.0, 1.0, 0.0, 1.0, 0.0, 1.0, 0.0, 1.0, 0.0, 1.0, 0.0, 1.0, 0.0, 1.0, 0.0, 1.0, 0.0, 1.0, 0.0, 1.0, 0.0, 1.0, 0.0, 1.0, 0.0, 1.0, 0.0, 1.0, 0.0, 1.0, 0.0, 1.0, 0.0, 1.0, 0.0, 1.0, 0.0, 1.0, 0.0, 1.0, 0.0, 1.0, 0.0, 1.0, 0.0, 1.0, 0.0, 1.0, 0.0, 1.0, 0.0, 1.0, 0.0, 1.0, 0.0, 1.0, 0.0, 1.0, 0.0, 1.0, 0.0, 1.0, 0.0, 1.0, 0.0, 1.0, 0.0, 1.0, 0.0, 1.0, 0.0, 1.0, 0.0, 1.0, 0.0, 1.0, 0.0, 1.0, 0.0, 1.0, 0.0, 1.0, 0.0, 1.0, 0.0, 1.0, 0.0, 1.0, 0.0, 1.0, 0.0, 1.0, 0.0, 1.0, 0.0, 1.0, 0.0, 1.0, 0.0, 1.0, 0.0, 1.0, 0.0, 1.0, 0.0, 1.0, 0.0, 1.0, 0.0, 1.0, 0.0, 1.0, 0.0, 1.0, 0.0, 1.0, 0.0, 1.0, 0.0, 1.0, 0.0, 1.0, 0.0, 1.0, 0.0, 1.0, 0.0, 1.0, 0.0, 1.0, 0.0, 1.0, 0.0, 1.0, 0.0, 1.0, 0.0, 1.0, 0.0, 1.0, 0.0, 1.0, 0.0, 1.0, 0.0, 1.0, 0.0, 1.0, 0.0, 1.0, 0.0, 1.0, 0.0, 1.0, 0.0, 1.0, 0.0, 1.0, 0.0, 1.0, 0.0, 1.0, 0.0, 1.0, 0.0, 1.0, 0.0, 1.0, 0.0, 1.0, 0.0, 1.0, 0.0, 1.0, 0.0, 1.0, 0.0, 1.0, 0.0, 1.0, 0.0, 1.0, 0.0, 1.0, 0.0, 1.0, 0.0, 1.0, 0.0, 1.0, 0.0, 1.0, 0.0, 1.0, 0.0, 1.0, 0.0, 1.0, 0.0, 1.0, 0.0, 1.0, 0.0, 1.0, 0.0, 1.0, 0.0, 1.0, 0.0, 1.0, 0.0, 1.0, 0.0, 1.0, 0.0, 1.0, 0.0, 1.0, 0.0, 1.0, 0.0, 1.0, 0.0, 1.0, 0.0, 1.0, 0.0, 1.0, 0.0, 1.0, 0.0, 1.0, 0.0, 1.0, 0.0, 1.0, 0.0, 1.0, 0.0, 1.0, 0.0, 1.0, 0.0, 1.0, 0.0, 1.0, 0.0, 1.0, 0.0, 1.0, 0.0, 1.0, 0.0, 1.0, 0.0, 1.0, 0.0, 1.0, 0.0, 1.0, 0.0, 1.0, 0.0, 1.0, 0.0, 1.0, 0.0, 1.0, 0.0, 1.0, 0.0, 1.0, 0.0, 1.0, 0.0, 1.0, 0.0, 1.0, 0.0, 1.0, 0.0, 1.0, 0.0, 1.0, 0.0, 1.0, 0.0, 1.0, 0.0, 1.0, 0.0, 1.0, 0.0, 1.0, 0.0, 1.0, 0.0, 1.0, 0.0, 1.0, 0.0, 1.0, 0.0, 1.0, 0.0, 1.0, 0.0, 1.0, 0.0, 1.0, 0.0, 1.0, 0.0, 1.0])
me_field_grass_0.materials.append(mat_grass)
me_field_grass_0.update()
me_field_grass_0.normals_split_custom_set([tuple(v) for v in zip(*[iter([0.0, -1.0, 1.84e-10, 0.0, -1.0, 1.84e-10, 0.0, -1.0, 1.84e-10, 0.0, -1.0, -1.726e-09, 0.0, -1.0, -1.726e-09, 0.0, -1.0, -1.726e-09, 0.0, -1.0, 0.0, 0.0, -1.0, 0.0, 0.0, -1.0, 0.0, 0.0, -1.0, 1.999e-10, 0.0, -1.0, 1.999e-10, 0.0, -1.0, 1.999e-10, 0.0, -1.0, 2.878e-10, 0.0, -1.0, 2.878e-10, 0.0, -1.0, 2.878e-10, 0.0, -1.0, 0.0, 0.0, -1.0, 0.0, 0.0, -1.0, 0.0, 0.09455, -0.9949, -0.03403, 0.09455, -0.9949, -0.03403, 0.09455, -0.9949, -0.03403, 0.09455, -0.9949, -0.03403, 0.09455, -0.9949, -0.03403, 0.09455, -0.9949, -0.03403, 0.0001952, -0.9939, -0.1102, 0.0001952, -0.9939, -0.1102, 0.0001952, -0.9939, -0.1102, 0.0001952, -0.9939, -0.1102, 0.0001952, -0.9939, -0.1102, 0.0001952, -0.9939, -0.1102, 0.1262, -0.9915, 0.03264, 0.1262, -0.9915, 0.03264, 0.1262, -0.9915, 0.03264, 0.1262, -0.9915, 0.03264, 0.1262, -0.9915, 0.03264, 0.1262, -0.9915, 0.03264, -0.1104, -0.9939, -0.0002694, -0.1104, -0.9939, -0.0002694, -0.1104, -0.9939, -0.0002694, -0.1104, -0.9939, -0.0002694, -0.1104, -0.9939, -0.0002694, -0.1104, -0.9939, -0.0002694, 0.06223, -0.9904, 0.1237, 0.06223, -0.9904, 0.1237, 0.06223, -0.9904, 0.1237, 0.06223, -0.9904, 0.1237, 0.06223, -0.9904, 0.1237, 0.06223, -0.9904, 0.1237, 0.1128, -0.9899, 0.08635, 0.1128, -0.9899, 0.08635, 0.1128, -0.9899, 0.08635, 0.1128, -0.9899, 0.08635, 0.1128, -0.9899, 0.08635, 0.1128, -0.9899, 0.08635, 0.1238, -0.9904, 0.06234, 0.1238, -0.9904, 0.06234, 0.1238, -0.9904, 0.06234, 0.1238, -0.9904, 0.06234, 0.1238, -0.9904, 0.06234, 0.1238, -0.9904, 0.06234, 0.0001952, -0.9939, -0.1102, 0.0001952, -0.9939, -0.1102, 0.0001952, -0.9939, -0.1102, 0.0001952, -0.9939, -0.1102, 0.0001952, -0.9939, -0.1102, 0.0001952, -0.9939, -0.1102, -0.034, -0.995, 0.09443, -0.034, -0.995, 0.09443, -0.034, -0.995, 0.09443, -0.034, -0.995, 0.09443, -0.034, -0.995, 0.09443, -0.034, -0.995, 0.09443, 0.08625, -0.9899, 0.1128, 0.08625, -0.9899, 0.1128, 0.08625, -0.9899, 0.1128, 0.08625, -0.9899, 0.1128, 0.08625, -0.9899, 0.1128, 0.08625, -0.9899, 0.1128, -0.1104, -0.9939, -0.0002694, -0.1104, -0.9939, -0.0002694, -0.1104, -0.9939, -0.0002694, -0.1104, -0.9939, -0.0002694, -0.1104, -0.9939, -0.0002694, -0.1104, -0.9939, -0.0002694, 0.109, -0.9939, -0.0169, 0.109, -0.9939, -0.0169, 0.109, -0.9939, -0.0169, 0.109, -0.9939, -0.0169, 0.109, -0.9939, -0.0169, 0.109, -0.9939, -0.0169, 0.03255, -0.9915, 0.1262, 0.03255, -0.9915, 0.1262, 0.03255, -0.9915, 0.1262, 0.03255, -0.9915, 0.1262, 0.03255, -0.9915, 0.1262, 0.03255, -0.9915, 0.1262, -0.1104, -0.9939, -0.0002694, -0.1104, -0.9939, -0.0002694, -0.1104, -0.9939, -0.0002694, -0.1104, -0.9939, -0.0002694, -0.1104, -0.9939, -0.0002694, -0.1104, -0.9939, -0.0002694, 0.005763, -0.9927, 0.1204, 0.005763, -0.9927, 0.1204, 0.005763, -0.9927, 0.1204, 0.005763, -0.9927, 0.1204, 0.005763, -0.9927, 0.1204, 0.005763, -0.9927, 0.1204, 0.1205, -0.9927, 0.005819, 0.1205, -0.9927, 0.005819, 0.1205, -0.9927, 0.005819, 0.1205, -0.9927, 0.005819, 0.1205, -0.9927, 0.005819, 0.1205, -0.9927, 0.005819, 0.0001952, -0.9939, -0.1102, 0.0001952, -0.9939, -0.1102, 0.0001952, -0.9939, -0.1102, 0.0001951, -0.9939, -0.1102, 0.0001951, -0.9939, -0.1102, 0.0001951, -0.9939, -0.1102, -0.01691, -0.9939, 0.1089, -0.01691, -0.9939, 0.1089, -0.01691, -0.9939, 0.1089, -0.01691, -0.9939, 0.1089, -0.01691, -0.9939, 0.1089, -0.01691, -0.9939, 0.1089, 0.0, -1.0, 1.834e-10, 0.0, -1.0, 1.834e-10, 0.0, -1.0, 1.834e-10, 0.0, -1.0, 0.0, 0.0, -1.0, 0.0, 0.0, -1.0, 0.0, 0.0, -1.0, 7.701e-09, 0.0, -1.0, 7.701e-09, 0.0, -1.0, 7.701e-09, 0.0, -1.0, -5.043e-09, 0.0, -1.0, -5.043e-09, 0.0, -1.0, -5.043e-09, 0.0, -1.0, 2.292e-09, 0.0, -1.0, 2.292e-09, 0.0, -1.0, 2.292e-09, 0.0, -1.0, 7.22e-09, 0.0, -1.0, 7.22e-09, 0.0, -1.0, 7.22e-09, 0.0, -1.0, -2.4e-08, 0.0, -1.0, -2.4e-08, 0.0, -1.0, -2.4e-08, 0.0, -1.0, 0.0, 0.0, -1.0, 0.0, 0.0, -1.0, 0.0, 0.0, -1.0, 8.877e-10, 0.0, -1.0, 8.877e-10, 0.0, -1.0, 8.877e-10, 0.0, -1.0, 0.0, 0.0, -1.0, 0.0, 0.0, -1.0, 0.0, 0.0, -1.0, 0.0, 0.0, -1.0, 0.0, 0.0, -1.0, 0.0, 0.0, -1.0, 0.0, 0.0, -1.0, 0.0, 0.0, -1.0, 0.0, 0.0, -1.0, -1.697e-10, 0.0, -1.0, -1.697e-10, 0.0, -1.0, -1.697e-10, 0.0, -1.0, 1.154e-10, 0.0, -1.0, 1.154e-10, 0.0, -1.0, 1.154e-10, 0.0, -1.0, 0.0, 0.0, -1.0, 0.0, 0.0, -1.0, 0.0, 0.0, -1.0, 0.0, 0.0, -1.0, 0.0, 0.0, -1.0, 0.0, 0.0, -1.0, 0.0, 0.0, -1.0, 0.0, 0.0, -1.0, 0.0, 0.0, -1.0, -7.469e-10, 0.0, -1.0, -7.469e-10, 0.0, -1.0, -7.469e-10, 0.0, -1.0, 0.0, 0.0, -1.0, 0.0, 0.0, -1.0, 0.0, 0.0, -1.0, 0.0, 0.0, -1.0, 0.0, 0.0, -1.0, 0.0, 0.0, -1.0, 0.0, 0.0, -1.0, 0.0, 0.0, -1.0, 0.0, 0.0, -1.0, 6.284e-10, 0.0, -1.0, 6.284e-10, 0.0, -1.0, 6.284e-10, 0.0, -1.0, 0.0, 0.0, -1.0, 0.0, 0.0, -1.0, 0.0, 0.0, -1.0, 0.0, 0.0, -1.0, 0.0, 0.0, -1.0, 0.0, 0.0, -1.0, 6.378e-10, 0.0, -1.0, 6.378e-10, 0.0, -1.0, 6.378e-10, 0.0, -1.0, 0.0, 0.0, -1.0, 0.0, 0.0, -1.0, 0.0, 0.0, -1.0, 6.652e-10, 0.0, -1.0, 6.652e-10, 0.0, -1.0, 6.652e-10, 0.0, -1.0, 0.0, 0.0, -1.0, 0.0, 0.0, -1.0, 0.0, 0.0, -1.0, 0.0, 0.0, -1.0, 0.0, 0.0, -1.0, 0.0, 0.0, -1.0, 0.0, 0.0, -1.0, 0.0, 0.0, -1.0, 0.0, 0.0, -1.0, -9.007e-10, 0.0, -1.0, -9.007e-10, 0.0, -1.0, -9.007e-10, 0.0, -1.0, -2.045e-10, 0.0, -1.0, -2.045e-10, 0.0, -1.0, -2.045e-10, 0.0, -1.0, 6.847e-09, 0.0, -1.0, 6.847e-09, 0.0, -1.0, 6.847e-09, 0.0, -1.0, -9.29e-09, 0.0, -1.0, -9.29e-09, 0.0, -1.0, -9.29e-09, 0.0, -1.0, 0.0, 0.0, -1.0, 0.0, 0.0, -1.0, 0.0, 0.0, -1.0, 1.431e-08, 0.0, -1.0, 1.431e-08, 0.0, -1.0, 1.431e-08, 0.0, -1.0, 0.0, 0.0, -1.0, 0.0, 0.0, -1.0, 0.0, 0.0, -1.0, -1.524e-08, 0.0, -1.0, -1.524e-08, 0.0, -1.0, -1.524e-08, 0.0, -1.0, 0.0, 0.0, -1.0, 0.0, 0.0, -1.0, 0.0, 0.0, -1.0, 0.0, 0.0, -1.0, 0.0, 0.0, -1.0, 0.0, 0.0, -1.0, 0.0, 0.0, -1.0, 0.0, 0.0, -1.0, 0.0, 0.0, -1.0, 0.0, 0.0, -1.0, 0.0, 0.0, -1.0, 0.0, 0.0, -1.0, 0.0, 0.0, -1.0, 0.0, 0.0, -1.0, 0.0, 0.0, -1.0, 0.0, 0.0, -1.0, 0.0, 0.0, -1.0, 0.0, 0.0, -1.0, 0.0, 0.0, -1.0, 0.0, 0.0, -1.0, 0.0, 0.0, -1.0, 0.0, 0.0, -1.0, 0.0, 0.0, -1.0, 0.0, 0.0, -1.0, 0.0, 0.0, -1.0, 0.0, 0.0, -1.0, 0.0, 0.0, -1.0, 0.0, 0.0, -1.0, 0.0, 0.0, -1.0, 0.0, 0.0, -1.0, 0.0, 0.0, -1.0, 0.0, 0.0, -1.0, 0.0, 0.0, -1.0, 0.0, 0.0, -1.0, 0.0, 0.0, -1.0, 0.0, 0.0, -1.0, 7.863e-09, 0.0, -1.0, 7.863e-09, 0.0, -1.0, 7.863e-09, 0.0, -1.0, 0.0, 0.0, -1.0, 0.0, 0.0, -1.0, 0.0, 0.0, -1.0, 4.485e-10, 0.0, -1.0, 4.485e-10, 0.0, -1.0, 4.485e-10, 0.0, -1.0, -2.522e-08, 0.0, -1.0, -2.522e-08, 0.0, -1.0, -2.522e-08])] * 3)])

# ---- objects
ob_light = bpy.data.objects.new('Light', light_light)
ob_camera = bpy.data.objects.new('Camera', cam_camera)
ob_fab_converted_model = bpy.data.objects.new('FAB converted model', None)
ob_dcab1b87239e4848a8b7af9730f2558d_fbx = bpy.data.objects.new('dcab1b87239e4848a8b7af9730f2558d.fbx', None)
ob_rootnode = bpy.data.objects.new('RootNode', None)
ob_bases = bpy.data.objects.new('Bases', None)
ob_bases_white_0 = bpy.data.objects.new('Bases_White_0', me_bases_white_0)
ob_white_lines = bpy.data.objects.new('White Lines', None)
ob_white_lines_white_0 = bpy.data.objects.new('White Lines_White_0', me_white_lines_white_0)
ob_field = bpy.data.objects.new('Field', None)
ob_field_dirt_0 = bpy.data.objects.new('Field_Dirt_0', me_field_dirt_0)
ob_field_grass_0 = bpy.data.objects.new('Field_Grass_0', me_field_grass_0)

# ---- transforms, parenting, visibility, modifiers, constraints
ob_light.location = (4.076, 1.005, 5.904)
ob_light.rotation_euler = (0.6503, 0.05522, 1.866)
ob_light.lock_rotations_4d = False
ob_light.empty_display_type = 'ARROWS'
ob_light.color = (0.0, 0.0, 0.0, 0.0)
ob_light.lineart.crease_threshold = 0.0
ob_camera.location = (7.359, -6.926, 4.958)
ob_camera.rotation_euler = (1.109, 0.0, 0.8149)
ob_camera.lock_rotations_4d = False
ob_camera.empty_display_type = 'ARROWS'
ob_camera.color = (0.0, 0.0, 0.0, 0.0)
ob_camera.display_type = 'WIRE'
ob_camera.lineart.crease_threshold = 0.0
ob_fab_converted_model.location = (0.0, 0.0, 0.0)
ob_fab_converted_model.rotation_mode = 'QUATERNION'
ob_fab_converted_model.rotation_quaternion = (0.4993, -0.4993, 0.5007, -0.5007)
ob_fab_converted_model.empty_display_size = 0.001
ob_dcab1b87239e4848a8b7af9730f2558d_fbx.parent = ob_fab_converted_model
ob_dcab1b87239e4848a8b7af9730f2558d_fbx.location = (0.0, 0.0, 0.0)
ob_dcab1b87239e4848a8b7af9730f2558d_fbx.rotation_mode = 'QUATERNION'
ob_dcab1b87239e4848a8b7af9730f2558d_fbx.rotation_quaternion = (0.7071, 0.7071, 0.0, 0.0)
ob_dcab1b87239e4848a8b7af9730f2558d_fbx.empty_display_size = 0.001
ob_rootnode.parent = ob_dcab1b87239e4848a8b7af9730f2558d_fbx
ob_rootnode.location = (0.0, 0.0, 0.0)
ob_rootnode.rotation_mode = 'QUATERNION'
ob_rootnode.rotation_quaternion = (1.0, 0.0, 0.0, 0.0)
ob_rootnode.empty_display_size = 0.001
ob_bases.parent = ob_rootnode
ob_bases.location = (0.0, -737.7, 0.0)
ob_bases.rotation_mode = 'QUATERNION'
ob_bases.rotation_quaternion = (0.5, -0.5, 0.5, -0.5)
ob_bases.scale = (28.9, 28.9, 28.9)
ob_bases.empty_display_size = 0.001
ob_bases_white_0.parent = ob_bases
ob_bases_white_0.location = (0.0, 0.0, 0.0)
ob_bases_white_0.rotation_mode = 'QUATERNION'
ob_bases_white_0.rotation_quaternion = (1.0, 0.0, 0.0, 0.0)
ob_white_lines.parent = ob_rootnode
ob_white_lines.location = (0.0, -762.7, 3.211)
ob_white_lines.rotation_mode = 'QUATERNION'
ob_white_lines.rotation_quaternion = (0.6533, -0.6533, 0.2706, -0.2706)
ob_white_lines.scale = (4.255, 61.83, 61.83)
ob_white_lines.empty_display_size = 0.001
ob_white_lines_white_0.parent = ob_white_lines
ob_white_lines_white_0.location = (0.0, 0.0, 0.0)
ob_white_lines_white_0.rotation_mode = 'QUATERNION'
ob_white_lines_white_0.rotation_quaternion = (1.0, 0.0, 0.0, 0.0)
ob_field.parent = ob_rootnode
ob_field.location = (0.0, 226.4, -2.785)
ob_field.rotation_mode = 'QUATERNION'
ob_field.rotation_quaternion = (0.6533, -0.6533, -0.2706, 0.2706)
ob_field.scale = (1046.0, 1046.0, 1046.0)
ob_field.empty_display_size = 0.001
ob_field_dirt_0.parent = ob_field
ob_field_dirt_0.location = (0.0, 0.0, 0.0)
ob_field_dirt_0.rotation_mode = 'QUATERNION'
ob_field_dirt_0.rotation_quaternion = (1.0, 0.0, 0.0, 0.0)
ob_field_grass_0.parent = ob_field
ob_field_grass_0.location = (0.0, 0.0, 0.0)
ob_field_grass_0.rotation_mode = 'QUATERNION'
ob_field_grass_0.rotation_quaternion = (1.0, 0.0, 0.0, 0.0)

# ---- collection membership
col_collection.objects.link(ob_light)
col_collection.objects.link(ob_camera)
col_collection.objects.link(ob_fab_converted_model)
col_collection.objects.link(ob_dcab1b87239e4848a8b7af9730f2558d_fbx)
col_collection.objects.link(ob_rootnode)
col_collection.objects.link(ob_bases)
col_collection.objects.link(ob_bases_white_0)
col_collection.objects.link(ob_white_lines)
col_collection.objects.link(ob_white_lines_white_0)
col_collection.objects.link(ob_field)
col_collection.objects.link(ob_field_dirt_0)
col_collection.objects.link(ob_field_grass_0)

# ---- scene / render settings (as saved in the file)
scene.camera = ob_camera
scene.frame_start = 1; scene.frame_end = 250; scene.frame_set(1)
scene.render.engine = 'BLENDER_EEVEE_NEXT'
bpy.context.view_layer.update()
